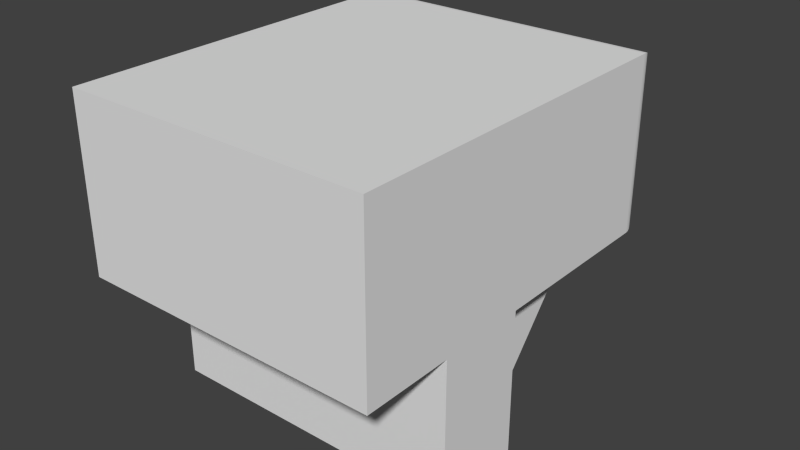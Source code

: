 # Source: CubeBrige.blend  (saved by Blender 2.76.0; exported with 4.5.12 LTS)
import bpy
from mathutils import Matrix  # noqa: F401  (used for matrix-valued properties, if any)

bpy.ops.wm.read_factory_settings(use_empty=True)
scene = bpy.context.scene
scene.name = 'Scene'

# ---- collections
col_collection_1 = bpy.data.collections.new('Collection 1'); scene.collection.children.link(col_collection_1)

# ---- world
world_world = bpy.data.worlds.new('World'); scene.world = world_world
world_world.color = (0.05088, 0.05088, 0.05088)
world_world.use_sun_shadow = False
world_world.sun_shadow_jitter_overblur = 0.0
world_world.cycles.sampling_method = 'MANUAL'
world_world.cycles.sample_map_resolution = 256

# ---- meshes
me_cube_002 = bpy.data.meshes.new('Cube.002')
me_cube_002.from_pydata([(-4.0, -5.0, -1.0), (-4.0, -5.0, 3.504), (-4.0, 5.0, -1.0), (-4.0, 5.0, 3.504), (4.0, -5.0, -1.0), (4.0, -5.0, 3.504), (4.0, 5.0, -1.0), (4.0, 5.0, 3.504), (7.344e-08, 5.0, 2.749), (-0.3124, 5.0, 2.719), (-0.6128, 5.0, 2.628), (-0.8896, 5.0, 2.48), (-1.132, 5.0, 2.28), (-1.331, 5.0, 2.038), (-1.479, 5.0, 1.761), (-1.571, 5.0, 1.461), (-1.601, 5.0, 1.148), (-1.571, 5.0, 0.8358), (-1.479, 5.0, 0.5354), (-1.331, 5.0, 0.2586), (-1.132, 5.0, 0.01592), (-0.8896, 5.0, -0.1832), (-0.6128, 5.0, -0.3312), (-0.3124, 5.0, -0.4223), (5.952e-07, 5.0, -0.4531), (0.3124, 5.0, -0.4223), (0.6128, 5.0, -0.3312), (0.8896, 5.0, -0.1832), (1.132, 5.0, 0.01592), (1.331, 5.0, 0.2586), (1.479, 5.0, 0.5354), (1.571, 5.0, 0.8358), (1.601, 5.0, 1.148), (1.571, 5.0, 1.461), (1.479, 5.0, 1.761), (1.331, 5.0, 2.038), (1.132, 5.0, 2.28), (0.8896, 5.0, 2.48), (0.6128, 5.0, 2.628), (0.3124, 5.0, 2.719), (-5.937e-09, 5.0, 2.098), (-0.1853, 5.0, 2.08), (-0.3635, 5.0, 2.026), (-0.5278, 5.0, 1.938), (-0.6718, 5.0, 1.82), (-0.7899, 5.0, 1.676), (-0.8777, 5.0, 1.512), (-0.9317, 5.0, 1.334), (-0.95, 5.0, 1.148), (-0.9317, 5.0, 0.9629), (-0.8777, 5.0, 0.7846), (-0.7899, 5.0, 0.6204), (-0.6718, 5.0, 0.4764), (-0.5278, 5.0, 0.3583), (-0.3635, 5.0, 0.2705), (-0.1853, 5.0, 0.2164), (3.036e-07, 5.0, 0.1982), (0.1853, 5.0, 0.2164), (0.3635, 5.0, 0.2705), (0.5278, 5.0, 0.3583), (0.6718, 5.0, 0.4764), (0.7899, 5.0, 0.6204), (0.8777, 5.0, 0.7846), (0.9317, 5.0, 0.9629), (0.95, 5.0, 1.148), (0.9317, 5.0, 1.334), (0.8777, 5.0, 1.512), (0.7899, 5.0, 1.676), (0.6718, 5.0, 1.82), (0.5278, 5.0, 1.938), (0.3635, 5.0, 2.026), (0.1853, 5.0, 2.08), (-5.937e-09, 6.477, 2.098), (-0.1853, 6.477, 2.08), (-0.3635, 6.477, 2.026), (-0.5278, 6.477, 1.938), (-0.6718, 6.477, 1.82), (-0.7899, 6.477, 1.676), (-0.8777, 6.477, 1.512), (-0.9317, 6.477, 1.334), (-0.95, 6.477, 1.148), (-0.9317, 6.477, 0.9629), (-0.8777, 6.477, 0.7846), (-0.7899, 6.477, 0.6204), (-0.6718, 6.477, 0.4764), (-0.5278, 6.477, 0.3583), (-0.3635, 6.477, 0.2705), (-0.1853, 6.477, 0.2164), (3.036e-07, 6.477, 0.1982), (0.1853, 6.477, 0.2164), (0.3635, 6.477, 0.2705), (0.5278, 6.477, 0.3583), (0.6718, 6.477, 0.4764), (0.7899, 6.477, 0.6204), (0.8777, 6.477, 0.7846), (0.9317, 6.477, 0.9629), (0.95, 6.477, 1.148), (0.9317, 6.477, 1.334), (0.8777, 6.477, 1.512), (0.7899, 6.477, 1.676), (0.6718, 6.477, 1.82), (0.5278, 6.477, 1.938), (0.3635, 6.477, 2.026), (0.1853, 6.477, 2.08), (-4.0, 3.771, 3.504), (-4.0, 3.771, -1.0), (4.0, 3.771, 3.504), (4.0, 3.771, -1.0), (-4.0, -5.0, -0.5905), (-4.0, -5.0, -0.181), (-4.0, -5.0, 0.2285), (-4.0, -5.0, 0.638), (-4.0, -5.0, 1.047), (-4.0, -5.0, 1.457), (-4.0, -5.0, 1.866), (-4.0, -5.0, 2.276), (-4.0, -5.0, 2.685), (-4.0, -5.0, 3.095), (-4.0, 2.973, -1.0), (-4.0, 2.176, -1.0), (-4.0, 1.379, -1.0), (-4.0, 0.5814, -1.0), (-4.0, -0.2159, -1.0), (-4.0, -2.608, -1.0), (-4.0, -3.405, -1.0), (-4.0, -4.203, -1.0), (4.0, 2.973, 3.504), (4.0, 2.176, 3.504), (4.0, 1.379, 3.504), (4.0, 0.5814, 3.504), (4.0, -0.2159, 3.504), (4.0, -2.608, 3.504), (4.0, -3.405, 3.504), (4.0, -4.203, 3.504), (4.0, -5.0, 3.095), (4.0, -5.0, 2.685), (4.0, -5.0, 2.276), (4.0, -5.0, 1.866), (4.0, -5.0, 1.457), (4.0, -5.0, 1.047), (4.0, -5.0, 0.638), (4.0, -5.0, 0.2285), (4.0, -5.0, -0.181), (4.0, -5.0, -0.5905), (3.273, -5.0, 3.504), (2.545, -5.0, 3.504), (1.818, -5.0, 3.504), (1.091, -5.0, 3.504), (0.7222, -5.0, 3.504), (-0.3636, -5.0, 3.504), (-1.091, -5.0, 3.504), (-1.818, -5.0, 3.504), (-2.545, -5.0, 3.504), (-3.273, -5.0, 3.504), (-3.273, -5.0, -1.0), (-2.545, -5.0, -1.0), (-1.818, -5.0, -1.0), (-1.091, -5.0, -1.0), (-0.3636, -5.0, -1.0), (0.7222, -5.0, -1.0), (1.091, -5.0, -1.0), (1.818, -5.0, -1.0), (2.545, -5.0, -1.0), (3.273, -5.0, -1.0), (-4.0, -4.203, 3.504), (-4.0, -3.405, 3.504), (-4.0, -2.608, 3.504), (-4.0, -0.2159, 3.504), (-4.0, 0.5814, 3.504), (-4.0, 1.379, 3.504), (-4.0, 2.176, 3.504), (-4.0, 2.973, 3.504), (4.0, -4.203, -1.0), (4.0, -3.405, -1.0), (4.0, -2.608, -1.0), (4.0, -0.2159, -1.0), (4.0, 0.5814, -1.0), (4.0, 1.379, -1.0), (4.0, 2.176, -1.0), (4.0, 2.973, -1.0), (-3.273, 3.771, 3.504), (-2.545, 3.771, 3.504), (-1.818, 3.771, 3.504), (-1.091, 3.771, 3.504), (-0.3636, 3.771, 3.504), (0.7222, 3.771, 3.504), (1.091, 3.771, 3.504), (1.818, 3.771, 3.504), (2.545, 3.771, 3.504), (3.273, 3.771, 3.504), (3.273, 3.771, -1.0), (2.545, 3.771, -1.0), (1.818, 3.771, -1.0), (1.091, 3.771, -1.0), (0.7222, 3.771, -1.0), (-0.3636, 3.771, -1.0), (-1.091, 3.771, -1.0), (-1.818, 3.771, -1.0), (-2.545, 3.771, -1.0), (-3.273, 3.771, -1.0), (4.0, 3.771, -0.5905), (4.0, 3.771, -0.181), (4.0, 3.771, 0.2285), (4.0, 3.771, 0.638), (4.0, 3.771, 1.047), (4.0, 3.771, 1.457), (4.0, 3.771, 1.866), (4.0, 3.771, 2.276), (4.0, 3.771, 2.685), (4.0, 3.771, 3.095), (-4.0, 3.771, -0.5905), (-4.0, 3.771, -0.181), (-4.0, 3.771, 0.2285), (-4.0, 3.771, 0.638), (-4.0, 3.771, 1.047), (-4.0, 3.771, 1.457), (-4.0, 3.771, 1.866), (-4.0, 3.771, 2.276), (-4.0, 3.771, 2.685), (-4.0, 3.771, 3.095), (-4.0, -4.203, 3.095), (-4.0, -3.405, 3.095), (-4.0, -2.608, 3.095), (-4.0, -0.2159, 3.095), (-4.0, 0.5814, 3.095), (-4.0, 1.379, 3.095), (-4.0, 2.176, 3.095), (-4.0, 2.973, 3.095), (-4.0, -4.203, 2.685), (-4.0, -3.405, 2.685), (-4.0, -2.608, 2.685), (-4.0, -0.2159, 2.685), (-4.0, 0.5814, 2.685), (-4.0, 1.379, 2.685), (-4.0, 2.176, 2.685), (-4.0, 2.973, 2.685), (-4.0, -4.203, 2.276), (-4.0, -3.405, 2.276), (-4.0, -2.608, 2.276), (-4.0, -0.2159, 2.276), (-4.0, 0.5814, 2.276), (-4.0, 1.379, 2.276), (-4.0, 2.176, 2.276), (-4.0, 2.973, 2.276), (-4.0, -4.203, 1.866), (-4.0, -3.405, 1.866), (-4.0, -2.608, 1.866), (-4.0, -0.2159, 1.866), (-4.0, 0.5814, 1.866), (-4.0, 1.379, 1.866), (-4.0, 2.176, 1.866), (-4.0, 2.973, 1.866), (-4.0, -4.203, 1.457), (-4.0, -3.405, 1.457), (-4.0, -2.608, 1.457), (-4.0, -0.2159, 1.457), (-4.0, 0.5814, 1.457), (-4.0, 1.379, 1.457), (-4.0, 2.176, 1.457), (-4.0, 2.973, 1.457), (-4.0, -4.203, 1.047), (-4.0, -3.405, 1.047), (-4.0, -2.608, 1.047), (-4.0, -0.2159, 1.047), (-4.0, 0.5814, 1.047), (-4.0, 1.379, 1.047), (-4.0, 2.176, 1.047), (-4.0, 2.973, 1.047), (-4.0, -4.203, 0.638), (-4.0, -3.405, 0.638), (-4.0, -2.608, 0.638), (-4.0, -0.2159, 0.638), (-4.0, 0.5814, 0.638), (-4.0, 1.379, 0.638), (-4.0, 2.176, 0.638), (-4.0, 2.973, 0.638), (-4.0, -4.203, 0.2285), (-4.0, -3.405, 0.2285), (-4.0, -2.608, 0.2285), (-4.0, -0.2159, 0.2285), (-4.0, 0.5814, 0.2285), (-4.0, 1.379, 0.2285), (-4.0, 2.176, 0.2285), (-4.0, 2.973, 0.2285), (-4.0, -4.203, -0.181), (-4.0, -3.405, -0.181), (-4.0, -2.608, -0.181), (-4.0, -0.2159, -0.181), (-4.0, 0.5814, -0.181), (-4.0, 1.379, -0.181), (-4.0, 2.176, -0.181), (-4.0, 2.973, -0.181), (-4.0, -4.203, -0.5905), (-4.0, -3.405, -0.5905), (-4.0, -2.608, -0.5905), (-4.0, -0.2159, -0.5905), (-4.0, 0.5814, -0.5905), (-4.0, 1.379, -0.5905), (-4.0, 2.176, -0.5905), (-4.0, 2.973, -0.5905), (-3.273, -4.203, -1.0), (-3.273, -3.405, -1.0), (-3.273, -2.608, -1.0), (1.818, -2.608, -2.351), (-3.273, -0.2159, -1.0), (-3.273, 0.5814, -1.0), (-3.273, 1.379, -1.0), (-3.273, 2.176, -1.0), (-3.273, 2.973, -1.0), (-2.545, -4.203, -1.0), (-2.545, -3.405, -1.0), (-2.545, -2.608, -1.0), (-3.273, -0.2159, -2.351), (-2.545, 2.973, -1.0), (-1.818, -4.203, -1.0), (-1.818, -3.405, -1.0), (-1.818, -2.608, -1.0), (-3.273, -0.2159, -1.886), (-1.091, -2.608, -1.886), (-1.818, -0.2159, -1.0), (-1.818, 0.5814, -1.0), (-1.818, 1.379, -1.0), (-1.818, 2.176, -1.0), (-1.818, 2.973, -1.0), (-1.091, -4.203, -1.0), (-1.091, -3.405, -1.0), (-1.091, -2.608, -1.0), (-1.091, -2.608, -2.351), (-1.091, -0.2159, -1.0), (-1.091, 0.5814, -1.0), (-1.091, 1.379, -1.0), (-1.091, 2.176, -1.0), (-1.091, 2.973, -1.0), (-0.3636, -4.203, -1.0), (-0.3636, -3.405, -1.0), (-0.3636, -2.608, -1.0), (1.818, -0.2159, -2.351), (-0.3636, -0.2159, -1.0), (-0.3636, 0.5814, -1.0), (-0.3636, 1.379, -1.0), (-0.3636, 2.176, -1.0), (-0.3636, 2.973, -1.0), (0.7222, -4.203, -1.0), (0.7222, -3.405, -1.0), (0.7222, -2.608, -1.0), (1.818, -0.2159, -1.886), (0.7222, -0.2159, -1.0), (0.7222, 0.5814, -1.0), (0.7222, 1.379, -1.0), (0.7222, 2.176, -1.0), (0.7222, 2.973, -1.0), (1.091, -4.203, -1.0), (1.091, -3.405, -1.0), (1.091, -2.608, -1.0), (-1.091, -0.2159, -2.351), (-1.091, -0.2159, -1.886), (1.091, -0.2159, -1.0), (1.091, 0.5814, -1.0), (1.091, 1.379, -1.0), (1.091, 2.176, -1.0), (1.091, 2.973, -1.0), (1.818, -4.203, -1.0), (1.818, -3.405, -1.0), (1.818, -2.608, -1.0), (-4.0, -0.2159, -2.351), (1.818, -0.2159, -1.0), (1.818, 0.5814, -1.0), (1.818, 1.379, -1.0), (1.818, 2.176, -1.0), (1.818, 2.973, -1.0), (2.545, -4.203, -1.0), (2.545, -3.405, -1.0), (2.545, -2.608, -1.0), (-4.0, -0.2159, -1.886), (2.545, 2.973, -1.0), (3.273, -4.203, -1.0), (3.273, -3.405, -1.0), (3.273, -2.608, -1.0), (3.273, -0.2159, -1.0), (3.273, 0.5814, -1.0), (3.273, 1.379, -1.0), (3.273, 2.176, -1.0), (3.273, 2.973, -1.0), (3.273, -4.203, 3.504), (3.273, -3.405, 3.504), (3.273, -2.608, 3.504), (3.273, -0.2159, 3.504), (3.273, 0.5814, 3.504), (3.273, 1.379, 3.504), (3.273, 2.176, 3.504), (3.273, 2.973, 3.504), (2.545, -4.203, 3.504), (2.545, -3.405, 3.504), (2.545, -2.608, 3.504), (2.545, -0.2159, 3.504), (2.545, 0.5814, 3.504), (2.545, 1.379, 3.504), (2.545, 2.176, 3.504), (2.545, 2.973, 3.504), (1.818, -4.203, 3.504), (1.818, -3.405, 3.504), (1.818, -2.608, 3.504), (1.818, -0.2159, 3.504), (1.818, 0.5814, 3.504), (1.818, 1.379, 3.504), (1.818, 2.176, 3.504), (1.818, 2.973, 3.504), (1.091, -4.203, 3.504), (1.091, -3.405, 3.504), (1.091, -2.608, 3.504), (1.091, -0.2159, 3.504), (1.091, 0.5814, 3.504), (1.091, 1.379, 3.504), (1.091, 2.176, 3.504), (1.091, 2.973, 3.504), (0.7222, -4.203, 3.504), (0.7222, -3.405, 3.504), (0.7222, -2.608, 3.504), (0.7222, -0.2159, 3.504), (0.7222, 0.5814, 3.504), (0.7222, 1.379, 3.504), (0.7222, 2.176, 3.504), (0.7222, 2.973, 3.504), (-0.3636, -4.203, 3.504), (-0.3636, -3.405, 3.504), (-0.3636, -2.608, 3.504), (-0.3636, -0.2159, 3.504), (-0.3636, 0.5814, 3.504), (-0.3636, 1.379, 3.504), (-0.3636, 2.176, 3.504), (-0.3636, 2.973, 3.504), (-1.091, -4.203, 3.504), (-1.091, -3.405, 3.504), (-1.091, -2.608, 3.504), (-1.091, -0.2159, 3.504), (-1.091, 0.5814, 3.504), (-1.091, 1.379, 3.504), (-1.091, 2.176, 3.504), (-1.091, 2.973, 3.504), (-1.818, -4.203, 3.504), (-1.818, -3.405, 3.504), (-1.818, -2.608, 3.504), (-1.818, -0.2159, 3.504), (-1.818, 0.5814, 3.504), (-1.818, 1.379, 3.504), (-1.818, 2.176, 3.504), (-1.818, 2.973, 3.504), (-2.545, -4.203, 3.504), (-2.545, -3.405, 3.504), (-2.545, -2.608, 3.504), (-2.545, -0.2159, 3.504), (-2.545, 0.5814, 3.504), (-2.545, 1.379, 3.504), (-2.545, 2.176, 3.504), (-2.545, 2.973, 3.504), (-3.273, -4.203, 3.504), (-3.273, -3.405, 3.504), (-3.273, -2.608, 3.504), (-3.273, -0.2159, 3.504), (-3.273, 0.5814, 3.504), (-3.273, 1.379, 3.504), (-3.273, 2.176, 3.504), (-3.273, 2.973, 3.504), (3.273, -5.0, 3.095), (2.545, -5.0, 3.095), (1.818, -5.0, 3.095), (1.091, -5.0, 3.095), (0.7222, -5.0, 3.095), (-0.3636, -5.0, 3.095), (-1.091, -5.0, 3.095), (-1.818, -5.0, 3.095), (-2.545, -5.0, 3.095), (-3.273, -5.0, 3.095), (3.273, -5.0, 2.685), (2.545, -5.0, 2.685), (1.818, -5.0, 2.685), (1.091, -5.0, 2.685), (0.7222, -5.0, 2.685), (-0.3636, -5.0, 2.685), (-1.091, -5.0, 2.685), (-1.818, -5.0, 2.685), (-2.545, -5.0, 2.685), (-3.273, -5.0, 2.685), (3.273, -5.0, 2.276), (2.545, -5.0, 2.276), (1.818, -5.0, 2.276), (1.091, -5.0, 2.276), (0.7222, -5.0, 2.276), (-0.3636, -5.0, 2.276), (-1.091, -5.0, 2.276), (-1.818, -5.0, 2.276), (-2.545, -5.0, 2.276), (-3.273, -5.0, 2.276), (3.273, -5.0, 1.866), (2.545, -5.0, 1.866), (1.818, -5.0, 1.866), (1.091, -5.0, 1.866), (0.7222, -5.0, 1.866), (-0.3636, -5.0, 1.866), (-1.091, -5.0, 1.866), (-1.818, -5.0, 1.866), (-2.545, -5.0, 1.866), (-3.273, -5.0, 1.866), (3.273, -5.0, 1.457), (2.545, -5.0, 1.457), (1.818, -5.0, 1.457), (1.091, -5.0, 1.457), (0.7222, -5.0, 1.457), (-0.3636, -5.0, 1.457), (-1.091, -5.0, 1.457), (-1.818, -5.0, 1.457), (-2.545, -5.0, 1.457), (-3.273, -5.0, 1.457), (3.273, -5.0, 1.047), (2.545, -5.0, 1.047), (1.818, -5.0, 1.047), (1.091, -5.0, 1.047), (0.7222, -5.0, 1.047), (-0.3636, -5.0, 1.047), (-1.091, -5.0, 1.047), (-1.818, -5.0, 1.047), (-2.545, -5.0, 1.047), (-3.273, -5.0, 1.047), (3.273, -5.0, 0.638), (2.545, -5.0, 0.638), (1.818, -5.0, 0.638), (1.091, -5.0, 0.638), (0.7222, -5.0, 0.638), (-0.3636, -5.0, 0.638), (-1.091, -5.0, 0.638), (-1.818, -5.0, 0.638), (-2.545, -5.0, 0.638), (-3.273, -5.0, 0.638), (3.273, -5.0, 0.2285), (2.545, -5.0, 0.2285), (1.818, -5.0, 0.2285), (1.091, -5.0, 0.2285), (0.7222, -5.0, 0.2285), (-0.3636, -5.0, 0.2285), (-1.091, -5.0, 0.2285), (-1.818, -5.0, 0.2285), (-2.545, -5.0, 0.2285), (-3.273, -5.0, 0.2285), (3.273, -5.0, -0.181), (2.545, -5.0, -0.181), (1.818, -5.0, -0.181), (1.091, -5.0, -0.181), (0.7222, -5.0, -0.181), (-0.3636, -5.0, -0.181), (-1.091, -5.0, -0.181), (-1.818, -5.0, -0.181), (-2.545, -5.0, -0.181), (-3.273, -5.0, -0.181), (3.273, -5.0, -0.5905), (2.545, -5.0, -0.5905), (1.818, -5.0, -0.5905), (1.091, -5.0, -0.5905), (0.7222, -5.0, -0.5905), (-0.3636, -5.0, -0.5905), (-1.091, -5.0, -0.5905), (-1.818, -5.0, -0.5905), (-2.545, -5.0, -0.5905), (-3.273, -5.0, -0.5905), (4.0, 2.973, 3.095), (4.0, 2.176, 3.095), (4.0, 1.379, 3.095), (4.0, 0.5814, 3.095), (4.0, -0.2159, 3.095), (4.0, -2.608, 3.095), (4.0, -3.405, 3.095), (4.0, -4.203, 3.095), (4.0, 2.973, 2.685), (4.0, 2.176, 2.685), (4.0, 1.379, 2.685), (4.0, 0.5814, 2.685), (4.0, -0.2159, 2.685), (4.0, -2.608, 2.685), (4.0, -3.405, 2.685), (4.0, -4.203, 2.685), (4.0, 2.973, 2.276), (4.0, 2.176, 2.276), (4.0, 1.379, 2.276), (4.0, 0.5814, 2.276), (4.0, -0.2159, 2.276), (4.0, -2.608, 2.276), (4.0, -3.405, 2.276), (4.0, -4.203, 2.276), (4.0, 2.973, 1.866), (4.0, 2.176, 1.866), (4.0, 1.379, 1.866), (4.0, 0.5814, 1.866), (4.0, -0.2159, 1.866), (4.0, -2.608, 1.866), (4.0, -3.405, 1.866), (4.0, -4.203, 1.866), (4.0, 2.973, 1.457), (4.0, 2.176, 1.457), (4.0, 1.379, 1.457), (4.0, 0.5814, 1.457), (4.0, -0.2159, 1.457), (4.0, -2.608, 1.457), (4.0, -3.405, 1.457), (4.0, -4.203, 1.457), (4.0, 2.973, 1.047), (4.0, 2.176, 1.047), (4.0, 1.379, 1.047), (4.0, 0.5814, 1.047), (4.0, -0.2159, 1.047), (4.0, -2.608, 1.047), (4.0, -3.405, 1.047), (4.0, -4.203, 1.047), (4.0, 2.973, 0.638), (4.0, 2.176, 0.638), (4.0, 1.379, 0.638), (4.0, 0.5814, 0.638), (4.0, -0.2159, 0.638), (4.0, -2.608, 0.638), (4.0, -3.405, 0.638), (4.0, -4.203, 0.638), (4.0, 2.973, 0.2285), (4.0, 2.176, 0.2285), (4.0, 1.379, 0.2285), (4.0, 0.5814, 0.2285), (4.0, -0.2159, 0.2285), (4.0, -2.608, 0.2285), (4.0, -3.405, 0.2285), (4.0, -4.203, 0.2285), (4.0, 2.973, -0.181), (4.0, 2.176, -0.181), (4.0, 1.379, -0.181), (4.0, 0.5814, -0.181), (4.0, -0.2159, -0.181), (4.0, -2.608, -0.181), (4.0, -3.405, -0.181), (4.0, -4.203, -0.181), (4.0, 2.973, -0.5905), (4.0, 2.176, -0.5905), (4.0, 1.379, -0.5905), (4.0, 0.5814, -0.5905), (4.0, -0.2159, -0.5905), (4.0, -2.608, -0.5905), (4.0, -3.405, -0.5905), (4.0, -4.203, -0.5905), (-4.0, -0.2159, -4.779), (-4.0, -2.608, -4.779), (4.0, -2.608, -4.779), (4.0, -0.2159, -4.779), (-3.273, -2.608, -4.779), (-3.273, -0.2159, -4.779), (-2.545, -2.608, -4.779), (-2.545, -0.2159, -4.779), (-1.818, -2.608, -4.779), (-1.818, -0.2159, -4.779), (-1.091, -2.608, -4.779), (-1.091, -0.2159, -4.779), (-0.3636, -2.608, -4.779), (-0.3636, -0.2159, -4.779), (0.7222, -2.608, -4.779), (0.7222, -0.2159, -4.779), (1.091, -2.608, -4.779), (1.091, -0.2159, -4.779), (1.818, -2.608, -4.779), (1.818, -0.2159, -4.779), (2.545, -2.608, -4.779), (2.545, -0.2159, -4.779), (3.273, -2.608, -4.779), (3.273, -0.2159, -4.779), (1.818, -2.608, -1.886), (-0.3636, -0.2159, -1.886), (-0.3636, -0.2159, -2.351), (-3.273, -2.608, -2.351), (-3.273, -2.608, -1.886), (-0.3636, -2.608, -2.351), (-0.3636, -2.608, -1.886), (-1.818, -0.2159, -2.351), (-1.818, -0.2159, -1.886), (2.545, -2.608, -2.351), (2.545, -2.608, -1.886), (3.273, -2.608, -1.886), (3.273, -2.608, -2.351), (4.0, -2.608, -2.351), (4.0, -2.608, -1.886), (1.091, -0.2159, -2.351), (1.091, -0.2159, -1.886), (0.7222, -0.2159, -1.886), (0.7222, -0.2159, -2.351), (4.0, -0.2159, -2.351), (4.0, -0.2159, -1.886), (3.273, -0.2159, -1.886), (3.273, -0.2159, -2.351), (-4.0, -2.608, -1.886), (-4.0, -2.608, -2.351), (-2.545, -2.608, -2.351), (-2.545, -2.608, -1.886), (-1.818, -2.608, -1.886), (-1.818, -2.608, -2.351), (0.7222, -2.608, -2.351), (0.7222, -2.608, -1.886), (1.091, -2.608, -1.886), (1.091, -2.608, -2.351), (-0.3636, -0.6622, -1.0), (-0.3636, -0.6622, -1.886), (-0.3636, -2.162, -1.886), (-0.3636, -2.162, -1.0), (0.7222, -2.162, -1.0), (0.7222, -0.6622, -1.0), (0.7222, -2.162, -1.886), (0.7222, -0.6622, -1.886), (-4.0, -1.412, -1.0), (4.0, -1.412, 3.504), (-4.0, -1.412, 3.504), (4.0, -1.412, -1.0), (-4.0, -1.412, 3.095), (-4.0, -1.412, 2.685), (-4.0, -1.412, 2.276), (-4.0, -1.412, 1.866), (-4.0, -1.412, 1.457), (-4.0, -1.412, 1.047), (-4.0, -1.412, 0.638), (-4.0, -1.412, 0.2285), (-4.0, -1.412, -0.181), (-4.0, -1.412, -0.5905), (3.273, -1.412, 3.504), (2.545, -1.412, 3.504), (1.818, -1.412, 3.504), (1.091, -1.412, 3.504), (0.7222, -1.412, 3.504), (-0.3636, -1.412, 3.504), (-1.091, -1.412, 3.504), (-1.818, -1.412, 3.504), (-2.545, -1.412, 3.504), (-3.273, -1.412, 3.504), (4.0, -1.412, 3.095), (4.0, -1.412, 2.685), (4.0, -1.412, 2.276), (4.0, -1.412, 1.866), (4.0, -1.412, 1.457), (4.0, -1.412, 1.047), (4.0, -1.412, 0.638), (4.0, -1.412, 0.2285), (4.0, -1.412, -0.181), (4.0, -1.412, -0.5905), (-4.0, -1.412, -4.779), (4.0, -1.412, -4.779), (-3.273, -1.412, -4.779), (-2.545, -1.412, -4.779), (-1.818, -1.412, -4.779), (-1.091, -1.412, -4.779), (-0.3636, -1.412, -4.779), (0.7222, -1.412, -4.779), (1.091, -1.412, -4.779), (1.818, -1.412, -4.779), (2.545, -1.412, -4.779), (3.273, -1.412, -4.779), (4.0, -1.412, -1.886), (4.0, -1.412, -2.351), (-4.0, -1.412, -1.886), (-4.0, -1.412, -2.351), (-2.545, 1.379, -2.89), (-1.818, 1.379, -2.89), (-4.0, -0.8139, -0.181), (2.545, 1.379, -2.89), (-3.273, 1.379, -2.89), (-4.0, -0.8139, 0.2285), (1.818, 1.379, -2.89), (3.273, 1.379, -2.89)], [], [(104, 219, 218, 217, 216, 215, 214, 213, 212, 211, 210, 105, 2, 3), (642, 172, 4, 143), (562, 154, 0, 108), (105, 199, 198, 197, 196, 195, 194, 193, 192, 191, 190, 107, 6, 2), (106, 189, 188, 187, 186, 185, 184, 183, 182, 181, 180, 104, 3, 7), (9, 3, 10), (27, 59, 58, 26), (14, 46, 45, 13), (28, 60, 59, 27), (15, 47, 46, 14), (29, 61, 60, 28), (16, 48, 47, 15), (30, 62, 61, 29), (17, 49, 48, 16), (31, 63, 62, 30), (18, 50, 49, 17), (32, 64, 63, 31), (19, 51, 50, 18), (33, 65, 64, 32), (20, 52, 51, 19), (34, 66, 65, 33), (21, 53, 52, 20), (35, 67, 66, 34), (22, 54, 53, 21), (9, 41, 40, 8), (36, 68, 67, 35), (23, 55, 54, 22), (10, 42, 41, 9), (37, 69, 68, 36), (24, 56, 55, 23), (11, 43, 42, 10), (38, 70, 69, 37), (25, 57, 56, 24), (12, 44, 43, 11), (39, 71, 70, 38), (26, 58, 57, 25), (13, 45, 44, 12), (8, 40, 71, 39), (10, 3, 11), (11, 3, 12), (12, 3, 13), (13, 3, 14), (14, 3, 15), (15, 3, 16), (16, 3, 2), (17, 2, 18), (18, 2, 19), (19, 2, 20), (20, 2, 21), (21, 2, 22), (22, 2, 23), (23, 2, 24), (24, 2, 6), (25, 6, 26), (26, 6, 27), (27, 6, 28), (28, 6, 29), (29, 6, 30), (30, 6, 31), (31, 6, 32), (32, 6, 7), (33, 7, 34), (34, 7, 35), (35, 7, 36), (36, 7, 37), (37, 7, 38), (38, 7, 39), (39, 7, 8), (8, 7, 3), (17, 16, 2), (25, 24, 6), (33, 32, 7), (9, 8, 3), (56, 57, 89, 88), (43, 44, 76, 75), (70, 71, 103, 102), (57, 58, 90, 89), (44, 45, 77, 76), (71, 40, 72, 103), (58, 59, 91, 90), (45, 46, 78, 77), (59, 60, 92, 91), (46, 47, 79, 78), (60, 61, 93, 92), (47, 48, 80, 79), (61, 62, 94, 93), (48, 49, 81, 80), (62, 63, 95, 94), (49, 50, 82, 81), (63, 64, 96, 95), (50, 51, 83, 82), (64, 65, 97, 96), (51, 52, 84, 83), (65, 66, 98, 97), (52, 53, 85, 84), (66, 67, 99, 98), (53, 54, 86, 85), (40, 41, 73, 72), (67, 68, 100, 99), (54, 55, 87, 86), (41, 42, 74, 73), (68, 69, 101, 100), (55, 56, 88, 87), (42, 43, 75, 74), (69, 70, 102, 101), (462, 171, 104, 180), (382, 179, 107, 190), (7, 6, 107, 200, 201, 202, 203, 204, 205, 206, 207, 208, 209, 106), (299, 118, 105, 210), (171, 227, 219, 104), (227, 235, 218, 219), (235, 243, 217, 218), (243, 251, 216, 217), (251, 259, 215, 216), (259, 267, 214, 215), (267, 275, 213, 214), (275, 283, 212, 213), (283, 291, 211, 212), (291, 299, 210, 211), (1, 117, 220, 164), (164, 220, 221, 165), (165, 221, 222, 166), (710, 712, 223, 167), (167, 223, 224, 168), (168, 224, 225, 169), (169, 225, 226, 170), (170, 226, 227, 171), (117, 116, 228, 220), (220, 228, 229, 221), (221, 229, 230, 222), (712, 713, 231, 223), (223, 231, 232, 224), (224, 232, 233, 225), (225, 233, 234, 226), (226, 234, 235, 227), (116, 115, 236, 228), (228, 236, 237, 229), (229, 237, 238, 230), (713, 714, 239, 231), (231, 239, 240, 232), (232, 240, 241, 233), (233, 241, 242, 234), (234, 242, 243, 235), (115, 114, 244, 236), (236, 244, 245, 237), (237, 245, 246, 238), (714, 715, 247, 239), (239, 247, 248, 240), (240, 248, 249, 241), (241, 249, 250, 242), (242, 250, 251, 243), (114, 113, 252, 244), (244, 252, 253, 245), (245, 253, 254, 246), (715, 716, 255, 247), (247, 255, 256, 248), (248, 256, 257, 249), (249, 257, 258, 250), (250, 258, 259, 251), (113, 112, 260, 252), (252, 260, 261, 253), (253, 261, 262, 254), (716, 717, 263, 255), (255, 263, 264, 256), (256, 264, 265, 257), (257, 265, 266, 258), (258, 266, 267, 259), (112, 111, 268, 260), (260, 268, 269, 261), (261, 269, 270, 262), (717, 718, 271, 263), (263, 271, 272, 264), (264, 272, 273, 265), (265, 273, 274, 266), (266, 274, 275, 267), (111, 110, 276, 268), (268, 276, 277, 269), (269, 277, 278, 270), (718, 719, 763, 279, 271), (271, 279, 280, 272), (272, 280, 281, 273), (273, 281, 282, 274), (274, 282, 283, 275), (110, 109, 284, 276), (276, 284, 285, 277), (277, 285, 286, 278), (763, 760, 287, 279), (279, 287, 288, 280), (280, 288, 289, 281), (281, 289, 290, 282), (282, 290, 291, 283), (109, 108, 292, 284), (284, 292, 293, 285), (285, 293, 294, 286), (720, 721, 295, 287, 760), (287, 295, 296, 288), (288, 296, 297, 289), (289, 297, 298, 290), (290, 298, 299, 291), (108, 0, 125, 292), (292, 125, 124, 293), (293, 124, 123, 294), (721, 708, 122, 295), (295, 122, 121, 296), (296, 121, 120, 297), (297, 120, 119, 298), (298, 119, 118, 299), (118, 308, 199, 105), (308, 313, 198, 199), (313, 323, 197, 198), (323, 332, 196, 197), (332, 341, 195, 196), (341, 350, 194, 195), (350, 360, 193, 194), (360, 369, 192, 193), (369, 374, 191, 192), (374, 382, 190, 191), (0, 154, 300, 125), (125, 300, 301, 124), (124, 301, 302, 123), (693, 694, 695, 692), (311, 316, 694, 693), (122, 304, 305, 121), (121, 305, 306, 120), (120, 306, 307, 119), (119, 307, 308, 118), (154, 155, 309, 300), (300, 309, 310, 301), (301, 310, 311, 302), (697, 698, 699, 696), (344, 353, 698, 697), (155, 156, 314, 309), (309, 314, 315, 310), (310, 315, 316, 311), (354, 674, 652, 654), (679, 680, 645, 665), (156, 157, 324, 314), (314, 324, 325, 315), (315, 325, 326, 316), (336, 682, 660, 662), (695, 327, 653, 651), (319, 328, 329, 320), (320, 329, 330, 321), (321, 330, 331, 322), (322, 331, 332, 323), (157, 158, 333, 324), (324, 333, 334, 325), (325, 334, 335, 326), (312, 364, 643, 648), (699, 303, 661, 659), (669, 354, 654, 656), (328, 337, 338, 329), (329, 338, 339, 330), (330, 339, 340, 331), (331, 340, 341, 332), (158, 159, 342, 333), (333, 342, 343, 334), (334, 343, 344, 335), (691, 670, 647, 644), (327, 672, 655, 653), (337, 346, 347, 338), (338, 347, 348, 339), (339, 348, 349, 340), (340, 349, 350, 341), (159, 160, 351, 342), (342, 351, 352, 343), (343, 352, 353, 344), (319, 320, 321, 322, 323, 759, 652, 674, 675), (303, 676, 663, 661), (685, 669, 656, 658), (346, 356, 357, 347), (347, 357, 358, 348), (348, 358, 359, 349), (349, 359, 360, 350), (160, 161, 361, 351), (351, 361, 362, 352), (352, 362, 363, 353), (711, 175, 687, 754), (356, 365, 366, 357), (357, 366, 367, 358), (358, 367, 368, 359), (359, 368, 369, 360), (161, 162, 370, 361), (361, 370, 371, 362), (362, 371, 372, 363), (670, 692, 649, 647), (672, 696, 657, 655), (304, 317, 312, 648, 762, 308, 307, 306, 305), (162, 163, 375, 370), (370, 375, 376, 371), (371, 376, 377, 372), (676, 679, 665, 663), (757, 742, 643, 364), (682, 685, 658, 660), (163, 4, 172, 375), (375, 172, 173, 376), (376, 173, 174, 377), (686, 689, 666, 646), (756, 757, 364, 373), (692, 695, 651, 649), (378, 175, 176, 379), (379, 176, 177, 380), (380, 177, 178, 381), (381, 178, 179, 382), (126, 390, 189, 106), (390, 398, 188, 189), (398, 406, 187, 188), (406, 414, 186, 187), (414, 422, 185, 186), (422, 430, 184, 185), (430, 438, 183, 184), (438, 446, 182, 183), (446, 454, 181, 182), (454, 462, 180, 181), (5, 144, 383, 133), (133, 383, 384, 132), (132, 384, 385, 131), (709, 722, 386, 130), (130, 386, 387, 129), (129, 387, 388, 128), (128, 388, 389, 127), (127, 389, 390, 126), (144, 145, 391, 383), (383, 391, 392, 384), (384, 392, 393, 385), (722, 723, 394, 386), (386, 394, 395, 387), (387, 395, 396, 388), (388, 396, 397, 389), (389, 397, 398, 390), (145, 146, 399, 391), (391, 399, 400, 392), (392, 400, 401, 393), (723, 724, 402, 394), (394, 402, 403, 395), (395, 403, 404, 396), (396, 404, 405, 397), (397, 405, 406, 398), (146, 147, 407, 399), (399, 407, 408, 400), (400, 408, 409, 401), (724, 725, 410, 402), (402, 410, 411, 403), (403, 411, 412, 404), (404, 412, 413, 405), (405, 413, 414, 406), (147, 148, 415, 407), (407, 415, 416, 408), (408, 416, 417, 409), (725, 726, 418, 410), (410, 418, 419, 411), (411, 419, 420, 412), (412, 420, 421, 413), (413, 421, 422, 414), (148, 149, 423, 415), (415, 423, 424, 416), (416, 424, 425, 417), (726, 727, 426, 418), (418, 426, 427, 419), (419, 427, 428, 420), (420, 428, 429, 421), (421, 429, 430, 422), (149, 150, 431, 423), (423, 431, 432, 424), (424, 432, 433, 425), (727, 728, 434, 426), (426, 434, 435, 427), (427, 435, 436, 428), (428, 436, 437, 429), (429, 437, 438, 430), (150, 151, 439, 431), (431, 439, 440, 432), (432, 440, 441, 433), (728, 729, 442, 434), (434, 442, 443, 435), (435, 443, 444, 436), (436, 444, 445, 437), (437, 445, 446, 438), (151, 152, 447, 439), (439, 447, 448, 440), (440, 448, 449, 441), (729, 730, 450, 442), (442, 450, 451, 443), (443, 451, 452, 444), (444, 452, 453, 445), (445, 453, 454, 446), (152, 153, 455, 447), (447, 455, 456, 448), (448, 456, 457, 449), (730, 731, 458, 450), (450, 458, 459, 451), (451, 459, 460, 452), (452, 460, 461, 453), (453, 461, 462, 454), (153, 1, 164, 455), (455, 164, 165, 456), (456, 165, 166, 457), (731, 710, 167, 458), (458, 167, 168, 459), (459, 168, 169, 460), (460, 169, 170, 461), (461, 170, 171, 462), (153, 472, 117, 1), (472, 482, 116, 117), (482, 492, 115, 116), (492, 502, 114, 115), (502, 512, 113, 114), (512, 522, 112, 113), (522, 532, 111, 112), (532, 542, 110, 111), (542, 552, 109, 110), (552, 562, 108, 109), (5, 134, 463, 144), (144, 463, 464, 145), (145, 464, 465, 146), (146, 465, 466, 147), (147, 466, 467, 148), (148, 467, 468, 149), (149, 468, 469, 150), (150, 469, 470, 151), (151, 470, 471, 152), (152, 471, 472, 153), (134, 135, 473, 463), (463, 473, 474, 464), (464, 474, 475, 465), (465, 475, 476, 466), (466, 476, 477, 467), (467, 477, 478, 468), (468, 478, 479, 469), (469, 479, 480, 470), (470, 480, 481, 471), (471, 481, 482, 472), (135, 136, 483, 473), (473, 483, 484, 474), (474, 484, 485, 475), (475, 485, 486, 476), (476, 486, 487, 477), (477, 487, 488, 478), (478, 488, 489, 479), (479, 489, 490, 480), (480, 490, 491, 481), (481, 491, 492, 482), (136, 137, 493, 483), (483, 493, 494, 484), (484, 494, 495, 485), (485, 495, 496, 486), (486, 496, 497, 487), (487, 497, 498, 488), (488, 498, 499, 489), (489, 499, 500, 490), (490, 500, 501, 491), (491, 501, 502, 492), (137, 138, 503, 493), (493, 503, 504, 494), (494, 504, 505, 495), (495, 505, 506, 496), (496, 506, 507, 497), (497, 507, 508, 498), (498, 508, 509, 499), (499, 509, 510, 500), (500, 510, 511, 501), (501, 511, 512, 502), (138, 139, 513, 503), (503, 513, 514, 504), (504, 514, 515, 505), (505, 515, 516, 506), (506, 516, 517, 507), (507, 517, 518, 508), (508, 518, 519, 509), (509, 519, 520, 510), (510, 520, 521, 511), (511, 521, 522, 512), (139, 140, 523, 513), (513, 523, 524, 514), (514, 524, 525, 515), (515, 525, 526, 516), (516, 526, 527, 517), (517, 527, 528, 518), (518, 528, 529, 519), (519, 529, 530, 520), (520, 530, 531, 521), (521, 531, 532, 522), (140, 141, 533, 523), (523, 533, 534, 524), (524, 534, 535, 525), (525, 535, 536, 526), (526, 536, 537, 527), (527, 537, 538, 528), (528, 538, 539, 529), (529, 539, 540, 530), (530, 540, 541, 531), (531, 541, 542, 532), (141, 142, 543, 533), (533, 543, 544, 534), (534, 544, 545, 535), (535, 545, 546, 536), (536, 546, 547, 537), (537, 547, 548, 538), (538, 548, 549, 539), (539, 549, 550, 540), (540, 550, 551, 541), (541, 551, 552, 542), (142, 143, 553, 543), (543, 553, 554, 544), (544, 554, 555, 545), (545, 555, 556, 546), (546, 556, 557, 547), (547, 557, 558, 548), (548, 558, 559, 549), (549, 559, 560, 550), (550, 560, 561, 551), (551, 561, 562, 552), (143, 4, 163, 553), (553, 163, 162, 554), (554, 162, 161, 555), (555, 161, 160, 556), (556, 160, 159, 557), (557, 159, 158, 558), (558, 158, 157, 559), (559, 157, 156, 560), (560, 156, 155, 561), (561, 155, 154, 562), (133, 570, 134, 5), (570, 578, 135, 134), (578, 586, 136, 135), (586, 594, 137, 136), (594, 602, 138, 137), (602, 610, 139, 138), (610, 618, 140, 139), (618, 626, 141, 140), (626, 634, 142, 141), (634, 642, 143, 142), (106, 209, 563, 126), (126, 563, 564, 127), (127, 564, 565, 128), (128, 565, 566, 129), (129, 566, 567, 130), (709, 732, 568, 131), (131, 568, 569, 132), (132, 569, 570, 133), (209, 208, 571, 563), (563, 571, 572, 564), (564, 572, 573, 565), (565, 573, 574, 566), (566, 574, 575, 567), (732, 733, 576, 568), (568, 576, 577, 569), (569, 577, 578, 570), (208, 207, 579, 571), (571, 579, 580, 572), (572, 580, 581, 573), (573, 581, 582, 574), (574, 582, 583, 575), (733, 734, 584, 576), (576, 584, 585, 577), (577, 585, 586, 578), (207, 206, 587, 579), (579, 587, 588, 580), (580, 588, 589, 581), (581, 589, 590, 582), (582, 590, 591, 583), (734, 735, 592, 584), (584, 592, 593, 585), (585, 593, 594, 586), (206, 205, 595, 587), (587, 595, 596, 588), (588, 596, 597, 589), (589, 597, 598, 590), (590, 598, 599, 591), (735, 736, 600, 592), (592, 600, 601, 593), (593, 601, 602, 594), (205, 204, 603, 595), (595, 603, 604, 596), (596, 604, 605, 597), (597, 605, 606, 598), (598, 606, 607, 599), (736, 737, 608, 600), (600, 608, 609, 601), (601, 609, 610, 602), (204, 203, 611, 603), (603, 611, 612, 604), (604, 612, 613, 605), (605, 613, 614, 606), (606, 614, 615, 607), (737, 738, 616, 608), (608, 616, 617, 609), (609, 617, 618, 610), (203, 202, 619, 611), (611, 619, 620, 612), (612, 620, 621, 613), (613, 621, 622, 614), (614, 622, 623, 615), (738, 739, 624, 616), (616, 624, 625, 617), (617, 625, 626, 618), (202, 201, 627, 619), (619, 627, 628, 620), (620, 628, 629, 621), (621, 629, 630, 622), (622, 630, 631, 623), (739, 740, 632, 624), (624, 632, 633, 625), (625, 633, 634, 626), (201, 200, 635, 627), (627, 635, 636, 628), (628, 636, 637, 629), (629, 637, 638, 630), (630, 638, 639, 631), (740, 741, 640, 632), (632, 640, 641, 633), (633, 641, 642, 634), (200, 107, 179, 635), (635, 179, 178, 636), (636, 178, 177, 637), (637, 177, 176, 638), (638, 176, 175, 639), (741, 711, 174, 640), (640, 174, 173, 641), (641, 173, 172, 642), (744, 648, 643, 742), (745, 650, 648, 744), (746, 652, 650, 745), (747, 654, 652, 746), (748, 656, 654, 747), (749, 658, 656, 748), (750, 660, 658, 749), (751, 662, 660, 750), (752, 664, 662, 751), (753, 666, 664, 752), (743, 646, 666, 753), (175, 378, 688, 687), (687, 688, 689, 686), (356, 346, 684, 683), (683, 684, 685, 682), (754, 755, 680, 681), (755, 743, 645, 680), (372, 377, 678, 677), (677, 678, 679, 676), (684, 346, 705, 707), (673, 697, 696, 672), (302, 311, 693, 671), (671, 693, 692, 670), (668, 684, 707, 701), (684, 668, 669, 685), (363, 372, 677, 667), (667, 677, 676, 303), (326, 335, 673, 318), (318, 673, 672, 327), (123, 302, 671, 690), (690, 671, 670, 691), (337, 328, 355, 668), (668, 355, 354, 669), (353, 363, 667, 698), (698, 667, 303, 699), (304, 122, 373, 317), (317, 373, 364, 312), (316, 326, 318, 694), (694, 318, 327, 695), (365, 356, 683, 345), (345, 683, 682, 336), (377, 174, 681, 678), (678, 681, 680, 679), (328, 319, 675, 355), (355, 675, 674, 354), (708, 123, 690, 756), (703, 704, 706, 702), (705, 700, 701, 707), (697, 673, 702, 706), (335, 344, 704, 703), (337, 668, 701, 700), (344, 697, 706, 704), (673, 335, 703, 702), (346, 337, 700, 705), (696, 699, 659, 657), (122, 708, 756, 373), (686, 646, 743, 755), (687, 686, 755, 754), (645, 743, 753, 665), (665, 753, 752, 663), (663, 752, 751, 661), (661, 751, 750, 659), (659, 750, 749, 657), (657, 749, 748, 655), (655, 748, 747, 653), (653, 747, 746, 651), (651, 746, 745, 649), (649, 745, 744, 647), (647, 744, 742, 644), (639, 175, 711, 741), (631, 639, 741, 740), (623, 631, 740, 739), (615, 623, 739, 738), (607, 615, 738, 737), (599, 607, 737, 736), (591, 599, 736, 735), (583, 591, 735, 734), (575, 583, 734, 733), (567, 575, 733, 732), (130, 567, 732, 709), (457, 166, 710, 731), (449, 457, 731, 730), (441, 449, 730, 729), (433, 441, 729, 728), (425, 433, 728, 727), (417, 425, 727, 726), (409, 417, 726, 725), (401, 409, 725, 724), (393, 401, 724, 723), (385, 393, 723, 722), (131, 385, 722, 709), (690, 691, 757, 756), (691, 644, 742, 757), (174, 711, 754, 681), (294, 123, 708, 721), (286, 294, 721, 720), (278, 286, 720, 719), (270, 278, 719, 718), (262, 270, 718, 717), (254, 262, 717, 716), (246, 254, 716, 715), (238, 246, 715, 714), (230, 238, 714, 713), (222, 230, 713, 712), (166, 222, 712, 710), (761, 664, 666, 765), (648, 650, 758, 762), (662, 764, 369, 368, 367, 366, 365, 345, 336), (378, 379, 380, 381, 382, 765, 666, 689, 688), (758, 759, 323, 313), (764, 662, 664, 761), (762, 758, 313, 308), (719, 720, 760, 763), (369, 764, 761, 374), (374, 761, 765, 382), (650, 652, 759, 758)])
me_cube_002.polygons.foreach_set('use_smooth', [0, 0, 0, 0, 0, 0, 1, 1, 1, 1, 1, 1, 1, 1, 1, 1, 1, 1, 1, 1, 1, 1, 1, 1, 1, 1, 1, 1, 1, 1, 1, 1, 1, 1, 1, 1, 1, 1, 0, 0, 0, 0, 0, 0, 0, 0, 0, 0, 0, 0, 0, 0, 0, 0, 0, 0, 0, 0, 0, 0, 0, 0, 0, 0, 0, 0, 0, 0, 0, 0, 0, 0, 0, 1, 1, 1, 1, 1, 1, 1, 1, 1, 1, 1, 1, 1, 1, 1, 1, 1, 1, 1, 1, 1, 1, 1, 1, 1, 1, 1, 1, 1, 1, 1, 1, 0, 0, 0, 0, 0, 0, 0, 0, 0, 0, 0, 0, 0, 0, 0, 0, 0, 0, 0, 0, 0, 0, 0, 0, 0, 0, 0, 0, 0, 0, 0, 0, 0, 0, 0, 0, 0, 0, 0, 0, 0, 0, 0, 0, 0, 0, 0, 0, 0, 0, 0, 0, 0, 0, 0, 0, 0, 0, 0, 0, 0, 0, 0, 0, 0, 0, 0, 0, 0, 0, 0, 0, 0, 0, 0, 0, 0, 0, 0, 0, 0, 0, 0, 0, 0, 0, 0, 0, 0, 0, 0, 0, 0, 0, 0, 0, 0, 0, 0, 0, 0, 0, 0, 0, 0, 0, 0, 0, 0, 0, 0, 0, 0, 0, 0, 0, 0, 0, 0, 0, 0, 0, 0, 0, 0, 0, 0, 0, 0, 0, 0, 0, 0, 0, 0, 0, 0, 0, 0, 0, 0, 0, 0, 0, 0, 0, 0, 0, 0, 0, 0, 0, 0, 0, 0, 0, 0, 0, 0, 0, 0, 0, 0, 0, 0, 0, 0, 0, 0, 0, 0, 0, 0, 0, 0, 0, 0, 0, 0, 0, 0, 0, 0, 0, 0, 0, 0, 0, 0, 0, 0, 0, 0, 0, 0, 0, 0, 0, 0, 0, 0, 0, 0, 0, 0, 0, 0, 0, 0, 0, 0, 0, 0, 0, 0, 0, 0, 0, 0, 0, 0, 0, 0, 0, 0, 0, 0, 0, 0, 0, 0, 0, 0, 0, 0, 0, 0, 0, 0, 0, 0, 0, 0, 0, 0, 0, 0, 0, 0, 0, 0, 0, 0, 0, 0, 0, 0, 0, 0, 0, 0, 0, 0, 0, 0, 0, 0, 0, 0, 0, 0, 0, 0, 0, 0, 0, 0, 0, 0, 0, 0, 0, 0, 0, 0, 0, 0, 0, 0, 0, 0, 0, 0, 0, 0, 0, 0, 0, 0, 0, 0, 0, 0, 0, 0, 0, 0, 0, 0, 0, 0, 0, 0, 0, 0, 0, 0, 0, 0, 0, 0, 0, 0, 0, 0, 0, 0, 0, 0, 0, 0, 0, 0, 0, 0, 0, 0, 0, 0, 0, 0, 0, 0, 0, 0, 0, 0, 0, 0, 0, 0, 0, 0, 0, 0, 0, 0, 0, 0, 0, 0, 0, 0, 0, 0, 0, 0, 0, 0, 0, 0, 0, 0, 0, 0, 0, 0, 0, 0, 0, 0, 0, 0, 0, 0, 0, 0, 0, 0, 0, 0, 0, 0, 0, 0, 0, 0, 0, 0, 0, 0, 0, 0, 0, 0, 0, 0, 0, 0, 0, 0, 0, 0, 0, 0, 0, 0, 0, 0, 0, 0, 0, 0, 0, 0, 0, 0, 0, 0, 0, 0, 0, 0, 0, 0, 0, 0, 0, 0, 0, 0, 0, 0, 0, 0, 0, 0, 0, 0, 0, 0, 0, 0, 0, 0, 0, 0, 0, 0, 0, 0, 0, 0, 0, 0, 0, 0, 0, 0, 0, 0, 0, 0, 0, 0, 0, 0, 0, 0, 0, 0, 0, 0, 0, 0, 0, 0, 0, 0, 0, 0, 0, 0, 0, 0, 0, 0, 0, 0, 0, 0, 0, 0, 0, 0, 0, 0, 0, 0, 0, 0, 0, 0, 0, 0, 0, 0, 0, 0, 0, 0, 0, 0, 0, 0, 0, 0, 0, 0, 0, 0, 0, 0, 0, 0, 0, 0, 0, 0, 0, 0, 0, 0, 0, 0, 0, 0, 0, 0, 0, 0, 0, 0, 0, 0, 0, 0, 0, 0, 0, 0, 0, 0, 0, 0, 0, 0, 0, 0, 0, 0, 0, 0, 0, 0, 0, 0, 0, 0, 0, 0, 0, 0, 0, 0, 0, 0, 0, 0, 0, 0, 0, 0, 0, 0, 0, 0, 0, 0, 0, 0, 0, 0, 0, 0, 0, 0, 0, 0, 0, 0, 0, 0, 0, 0, 0, 0, 0, 0, 0, 0, 0, 0, 0, 0, 0, 0, 0, 0, 0, 0])
_uv = me_cube_002.uv_layers.new(name='UVMap')
_uv.uv.foreach_set('vector', [0.5, 1.0, 0.7169, 0.9505, 0.8909, 0.8117, 0.9875, 0.6113, 0.9875, 0.3887, 0.8909, 0.1883, 0.7169, 0.04952, 0.5, 0.0, 0.2831, 0.04952, 0.1091, 0.1883, 0.01254, 0.3887, 0.01254, 0.6113, 0.1091, 0.8117, 0.2831, 0.9505, 0.0, 0.0, 1.0, 0.0, 1.0, 1.0, 0.0, 1.0, 0.0, 0.0, 1.0, 0.0, 1.0, 1.0, 0.0, 1.0, 0.5, 1.0, 0.7169, 0.9505, 0.8909, 0.8117, 0.9875, 0.6113, 0.9875, 0.3887, 0.8909, 0.1883, 0.7169, 0.04952, 0.5, 0.0, 0.2831, 0.04952, 0.1091, 0.1883, 0.01254, 0.3887, 0.01254, 0.6113, 0.1091, 0.8117, 0.2831, 0.9505, 0.5, 1.0, 0.7169, 0.9505, 0.8909, 0.8117, 0.9875, 0.6113, 0.9875, 0.3887, 0.8909, 0.1883, 0.7169, 0.04952, 0.5, 0.0, 0.2831, 0.04952, 0.1091, 0.1883, 0.01254, 0.3887, 0.01254, 0.6113, 0.1091, 0.8117, 0.2831, 0.9505, 0.0, 0.0, 1.0, 0.0, 1.0, 1.0, 0.0, 0.0, 1.0, 0.0, 1.0, 1.0, 0.0, 1.0, 0.0, 0.0, 1.0, 0.0, 1.0, 1.0, 0.0, 1.0, 0.0, 0.0, 1.0, 0.0, 1.0, 1.0, 0.0, 1.0, 0.0, 0.0, 1.0, 0.0, 1.0, 1.0, 0.0, 1.0, 0.0, 0.0, 1.0, 0.0, 1.0, 1.0, 0.0, 1.0, 0.0, 0.0, 1.0, 0.0, 1.0, 1.0, 0.0, 1.0, 0.0, 0.0, 1.0, 0.0, 1.0, 1.0, 0.0, 1.0, 0.0, 0.0, 1.0, 0.0, 1.0, 1.0, 0.0, 1.0, 0.0, 0.0, 1.0, 0.0, 1.0, 1.0, 0.0, 1.0, 0.0, 0.0, 1.0, 0.0, 1.0, 1.0, 0.0, 1.0, 0.0, 0.0, 1.0, 0.0, 1.0, 1.0, 0.0, 1.0, 0.0, 0.0, 1.0, 0.0, 1.0, 1.0, 0.0, 1.0, 0.0, 0.0, 1.0, 0.0, 1.0, 1.0, 0.0, 1.0, 0.0, 0.0, 1.0, 0.0, 1.0, 1.0, 0.0, 1.0, 0.0, 0.0, 1.0, 0.0, 1.0, 1.0, 0.0, 1.0, 0.0, 0.0, 1.0, 0.0, 1.0, 1.0, 0.0, 1.0, 0.0, 0.0, 1.0, 0.0, 1.0, 1.0, 0.0, 1.0, 0.0, 0.0, 1.0, 0.0, 1.0, 1.0, 0.0, 1.0, 0.0, 0.0, 1.0, 0.0, 1.0, 1.0, 0.0, 1.0, 0.0, 0.0, 1.0, 0.0, 1.0, 1.0, 0.0, 1.0, 0.0, 0.0, 1.0, 0.0, 1.0, 1.0, 0.0, 1.0, 0.0, 0.0, 1.0, 0.0, 1.0, 1.0, 0.0, 1.0, 0.0, 0.0, 1.0, 0.0, 1.0, 1.0, 0.0, 1.0, 0.0, 0.0, 1.0, 0.0, 1.0, 1.0, 0.0, 1.0, 0.0, 0.0, 1.0, 0.0, 1.0, 1.0, 0.0, 1.0, 0.0, 0.0, 1.0, 0.0, 1.0, 1.0, 0.0, 1.0, 0.0, 0.0, 1.0, 0.0, 1.0, 1.0, 0.0, 1.0, 0.0, 0.0, 1.0, 0.0, 1.0, 1.0, 0.0, 1.0, 0.0, 0.0, 1.0, 0.0, 1.0, 1.0, 0.0, 1.0, 0.0, 0.0, 1.0, 0.0, 1.0, 1.0, 0.0, 1.0, 0.0, 0.0, 1.0, 0.0, 1.0, 1.0, 0.0, 1.0, 0.0, 0.0, 1.0, 0.0, 1.0, 1.0, 0.0, 1.0, 0.0, 0.0, 1.0, 0.0, 1.0, 1.0, 0.0, 0.0, 1.0, 0.0, 1.0, 1.0, 0.0, 0.0, 1.0, 0.0, 1.0, 1.0, 0.0, 0.0, 1.0, 0.0, 1.0, 1.0, 0.0, 0.0, 1.0, 0.0, 1.0, 1.0, 0.0, 0.0, 1.0, 0.0, 1.0, 1.0, 0.0, 0.0, 1.0, 0.0, 1.0, 1.0, 0.0, 0.0, 1.0, 0.0, 1.0, 1.0, 0.0, 0.0, 1.0, 0.0, 1.0, 1.0, 0.0, 0.0, 1.0, 0.0, 1.0, 1.0, 0.0, 0.0, 1.0, 0.0, 1.0, 1.0, 0.0, 0.0, 1.0, 0.0, 1.0, 1.0, 0.0, 0.0, 1.0, 0.0, 1.0, 1.0, 0.0, 0.0, 1.0, 0.0, 1.0, 1.0, 0.0, 0.0, 1.0, 0.0, 1.0, 1.0, 0.0, 0.0, 1.0, 0.0, 1.0, 1.0, 0.0, 0.0, 1.0, 0.0, 1.0, 1.0, 0.0, 0.0, 1.0, 0.0, 1.0, 1.0, 0.0, 0.0, 1.0, 0.0, 1.0, 1.0, 0.0, 0.0, 1.0, 0.0, 1.0, 1.0, 0.0, 0.0, 1.0, 0.0, 1.0, 1.0, 0.0, 0.0, 1.0, 0.0, 1.0, 1.0, 0.0, 0.0, 1.0, 0.0, 1.0, 1.0, 0.0, 0.0, 1.0, 0.0, 1.0, 1.0, 0.0, 0.0, 1.0, 0.0, 1.0, 1.0, 0.0, 0.0, 1.0, 0.0, 1.0, 1.0, 0.0, 0.0, 1.0, 0.0, 1.0, 1.0, 0.0, 0.0, 1.0, 0.0, 1.0, 1.0, 0.0, 0.0, 1.0, 0.0, 1.0, 1.0, 0.0, 0.0, 1.0, 0.0, 1.0, 1.0, 0.0, 0.0, 1.0, 0.0, 1.0, 1.0, 0.0, 0.0, 1.0, 0.0, 1.0, 1.0, 0.0, 0.0, 1.0, 0.0, 1.0, 1.0, 0.0, 0.0, 1.0, 0.0, 1.0, 1.0, 0.0, 0.0, 1.0, 0.0, 1.0, 1.0, 0.0, 0.0, 1.0, 0.0, 1.0, 1.0, 0.0, 1.0, 0.0, 0.0, 1.0, 0.0, 1.0, 1.0, 0.0, 1.0, 0.0, 0.0, 1.0, 0.0, 1.0, 1.0, 0.0, 1.0, 0.0, 0.0, 1.0, 0.0, 1.0, 1.0, 0.0, 1.0, 0.0, 0.0, 1.0, 0.0, 1.0, 1.0, 0.0, 1.0, 0.0, 0.0, 1.0, 0.0, 1.0, 1.0, 0.0, 1.0, 0.0, 0.0, 1.0, 0.0, 1.0, 1.0, 0.0, 1.0, 0.0, 0.0, 1.0, 0.0, 1.0, 1.0, 0.0, 1.0, 0.0, 0.0, 1.0, 0.0, 1.0, 1.0, 0.0, 1.0, 0.0, 0.0, 1.0, 0.0, 1.0, 1.0, 0.0, 1.0, 0.0, 0.0, 1.0, 0.0, 1.0, 1.0, 0.0, 1.0, 0.0, 0.0, 1.0, 0.0, 1.0, 1.0, 0.0, 1.0, 0.0, 0.0, 1.0, 0.0, 1.0, 1.0, 0.0, 1.0, 0.0, 0.0, 1.0, 0.0, 1.0, 1.0, 0.0, 1.0, 0.0, 0.0, 1.0, 0.0, 1.0, 1.0, 0.0, 1.0, 0.0, 0.0, 1.0, 0.0, 1.0, 1.0, 0.0, 1.0, 0.0, 0.0, 1.0, 0.0, 1.0, 1.0, 0.0, 1.0, 0.0, 0.0, 1.0, 0.0, 1.0, 1.0, 0.0, 1.0, 0.0, 0.0, 1.0, 0.0, 1.0, 1.0, 0.0, 1.0, 0.0, 0.0, 1.0, 0.0, 1.0, 1.0, 0.0, 1.0, 0.0, 0.0, 1.0, 0.0, 1.0, 1.0, 0.0, 1.0, 0.0, 0.0, 1.0, 0.0, 1.0, 1.0, 0.0, 1.0, 0.0, 0.0, 1.0, 0.0, 1.0, 1.0, 0.0, 1.0, 0.0, 0.0, 1.0, 0.0, 1.0, 1.0, 0.0, 1.0, 0.0, 0.0, 1.0, 0.0, 1.0, 1.0, 0.0, 1.0, 0.0, 0.0, 1.0, 0.0, 1.0, 1.0, 0.0, 1.0, 0.0, 0.0, 1.0, 0.0, 1.0, 1.0, 0.0, 1.0, 0.0, 0.0, 1.0, 0.0, 1.0, 1.0, 0.0, 1.0, 0.0, 0.0, 1.0, 0.0, 1.0, 1.0, 0.0, 1.0, 0.0, 0.0, 1.0, 0.0, 1.0, 1.0, 0.0, 1.0, 0.0, 0.0, 1.0, 0.0, 1.0, 1.0, 0.0, 1.0, 0.0, 0.0, 1.0, 0.0, 1.0, 1.0, 0.0, 1.0, 0.0, 0.0, 1.0, 0.0, 1.0, 1.0, 0.0, 1.0, 0.0, 0.0, 1.0, 0.0, 1.0, 1.0, 0.0, 1.0, 0.5, 1.0, 0.7169, 0.9505, 0.8909, 0.8117, 0.9875, 0.6113, 0.9875, 0.3887, 0.8909, 0.1883, 0.7169, 0.04952, 0.5, 0.0, 0.2831, 0.04952, 0.1091, 0.1883, 0.01254, 0.3887, 0.01254, 0.6113, 0.1091, 0.8117, 0.2831, 0.9505, 0.0, 0.0, 1.0, 0.0, 1.0, 1.0, 0.0, 1.0, 0.0, 0.0, 1.0, 0.0, 1.0, 1.0, 0.0, 1.0, 0.0, 0.0, 1.0, 0.0, 1.0, 1.0, 0.0, 1.0, 0.0, 0.0, 1.0, 0.0, 1.0, 1.0, 0.0, 1.0, 0.0, 0.0, 1.0, 0.0, 1.0, 1.0, 0.0, 1.0, 0.0, 0.0, 1.0, 0.0, 1.0, 1.0, 0.0, 1.0, 0.0, 0.0, 1.0, 0.0, 1.0, 1.0, 0.0, 1.0, 0.0, 0.0, 1.0, 0.0, 1.0, 1.0, 0.0, 1.0, 0.0, 0.0, 1.0, 0.0, 1.0, 1.0, 0.0, 1.0, 0.0, 0.0, 1.0, 0.0, 1.0, 1.0, 0.0, 1.0, 0.0, 0.0, 1.0, 0.0, 1.0, 1.0, 0.0, 1.0, 0.0, 0.0, 1.0, 0.0, 1.0, 1.0, 0.0, 1.0, 0.0, 0.0, 1.0, 0.0, 1.0, 1.0, 0.0, 1.0, 0.0, 0.0, 1.0, 0.0, 1.0, 1.0, 0.0, 1.0, 0.0, 0.0, 1.0, 0.0, 1.0, 1.0, 0.0, 1.0, 0.0, 0.0, 1.0, 0.0, 1.0, 1.0, 0.0, 1.0, 0.0, 0.0, 1.0, 0.0, 1.0, 1.0, 0.0, 1.0, 0.0, 0.0, 1.0, 0.0, 1.0, 1.0, 0.0, 1.0, 0.0, 0.0, 1.0, 0.0, 1.0, 1.0, 0.0, 1.0, 0.0, 0.0, 1.0, 0.0, 1.0, 1.0, 0.0, 1.0, 0.0, 0.0, 1.0, 0.0, 1.0, 1.0, 0.0, 1.0, 0.0, 0.0, 1.0, 0.0, 1.0, 1.0, 0.0, 1.0, 0.0, 0.0, 1.0, 0.0, 1.0, 1.0, 0.0, 1.0, 0.0, 0.0, 1.0, 0.0, 1.0, 1.0, 0.0, 1.0, 0.0, 0.0, 1.0, 0.0, 1.0, 1.0, 0.0, 1.0, 0.0, 0.0, 1.0, 0.0, 1.0, 1.0, 0.0, 1.0, 0.0, 0.0, 1.0, 0.0, 1.0, 1.0, 0.0, 1.0, 0.0, 0.0, 1.0, 0.0, 1.0, 1.0, 0.0, 1.0, 0.0, 0.0, 1.0, 0.0, 1.0, 1.0, 0.0, 1.0, 0.0, 0.0, 1.0, 0.0, 1.0, 1.0, 0.0, 1.0, 0.0, 0.0, 1.0, 0.0, 1.0, 1.0, 0.0, 1.0, 0.0, 0.0, 1.0, 0.0, 1.0, 1.0, 0.0, 1.0, 0.0, 0.0, 1.0, 0.0, 1.0, 1.0, 0.0, 1.0, 0.0, 0.0, 1.0, 0.0, 1.0, 1.0, 0.0, 1.0, 0.0, 0.0, 1.0, 0.0, 1.0, 1.0, 0.0, 1.0, 0.0, 0.0, 1.0, 0.0, 1.0, 1.0, 0.0, 1.0, 0.0, 0.0, 1.0, 0.0, 1.0, 1.0, 0.0, 1.0, 0.0, 0.0, 1.0, 0.0, 1.0, 1.0, 0.0, 1.0, 0.0, 0.0, 1.0, 0.0, 1.0, 1.0, 0.0, 1.0, 0.0, 0.0, 1.0, 0.0, 1.0, 1.0, 0.0, 1.0, 0.0, 0.0, 1.0, 0.0, 1.0, 1.0, 0.0, 1.0, 0.0, 0.0, 1.0, 0.0, 1.0, 1.0, 0.0, 1.0, 0.0, 0.0, 1.0, 0.0, 1.0, 1.0, 0.0, 1.0, 0.0, 0.0, 1.0, 0.0, 1.0, 1.0, 0.0, 1.0, 0.0, 0.0, 1.0, 0.0, 1.0, 1.0, 0.0, 1.0, 0.0, 0.0, 1.0, 0.0, 1.0, 1.0, 0.0, 1.0, 0.0, 0.0, 1.0, 0.0, 1.0, 1.0, 0.0, 1.0, 0.0, 0.0, 1.0, 0.0, 1.0, 1.0, 0.0, 1.0, 0.0, 0.0, 1.0, 0.0, 1.0, 1.0, 0.0, 1.0, 0.0, 0.0, 1.0, 0.0, 1.0, 1.0, 0.0, 1.0, 0.0, 0.0, 1.0, 0.0, 1.0, 1.0, 0.0, 1.0, 0.0, 0.0, 1.0, 0.0, 1.0, 1.0, 0.0, 1.0, 0.0, 0.0, 1.0, 0.0, 1.0, 1.0, 0.0, 1.0, 0.0, 0.0, 1.0, 0.0, 1.0, 1.0, 0.0, 1.0, 0.0, 0.0, 1.0, 0.0, 1.0, 1.0, 0.0, 1.0, 0.0, 0.0, 1.0, 0.0, 1.0, 1.0, 0.0, 1.0, 0.0, 0.0, 1.0, 0.0, 1.0, 1.0, 0.0, 1.0, 0.0, 0.0, 1.0, 0.0, 1.0, 1.0, 0.0, 1.0, 0.0, 0.0, 1.0, 0.0, 1.0, 1.0, 0.0, 1.0, 0.0, 0.0, 1.0, 0.0, 1.0, 1.0, 0.0, 1.0, 0.0, 0.0, 1.0, 0.0, 1.0, 1.0, 0.0, 1.0, 0.0, 0.0, 1.0, 0.0, 1.0, 1.0, 0.0, 1.0, 0.0, 0.0, 1.0, 0.0, 1.0, 1.0, 0.0, 1.0, 0.0, 0.0, 1.0, 0.0, 1.0, 1.0, 0.0, 1.0, 0.0, 0.0, 1.0, 0.0, 1.0, 1.0, 0.0, 1.0, 0.0, 0.0, 1.0, 0.0, 1.0, 1.0, 0.0, 1.0, 0.0, 0.0, 1.0, 0.0, 1.0, 1.0, 0.0, 1.0, 0.0, 0.0, 1.0, 0.0, 1.0, 1.0, 0.0, 1.0, 0.0, 0.0, 1.0, 0.0, 1.0, 1.0, 0.0, 1.0, 0.0, 0.0, 1.0, 0.0, 1.0, 1.0, 0.0, 1.0, 0.5, 1.0, 0.9755, 0.6545, 0.7939, 0.09549, 0.2061, 0.09549, 0.02447, 0.6545, 0.0, 0.0, 1.0, 0.0, 1.0, 1.0, 0.0, 1.0, 0.0, 0.0, 1.0, 0.0, 1.0, 1.0, 0.0, 1.0, 0.0, 0.0, 1.0, 0.0, 1.0, 1.0, 0.0, 1.0, 0.0, 0.0, 1.0, 0.0, 1.0, 1.0, 0.0, 1.0, 0.0, 0.0, 1.0, 0.0, 1.0, 1.0, 0.0, 1.0, 0.0, 0.0, 1.0, 0.0, 1.0, 1.0, 0.0, 1.0, 0.0, 0.0, 1.0, 0.0, 1.0, 1.0, 0.0, 1.0, 0.0, 0.0, 1.0, 0.0, 1.0, 1.0, 0.0, 1.0, 0.0, 0.0, 1.0, 0.0, 1.0, 1.0, 0.0, 1.0, 0.0, 0.0, 1.0, 0.0, 1.0, 1.0, 0.0, 1.0, 0.0, 0.0, 1.0, 0.0, 1.0, 1.0, 0.0, 1.0, 0.0, 0.0, 1.0, 0.0, 1.0, 1.0, 0.0, 1.0, 0.0, 0.0, 1.0, 0.0, 1.0, 1.0, 0.0, 1.0, 0.0, 0.0, 1.0, 0.0, 1.0, 1.0, 0.0, 1.0, 0.0, 0.0, 1.0, 0.0, 1.0, 1.0, 0.0, 1.0, 0.5, 1.0, 0.9755, 0.6545, 0.7939, 0.09549, 0.2061, 0.09549, 0.02447, 0.6545, 0.0, 0.0, 1.0, 0.0, 1.0, 1.0, 0.0, 1.0, 0.0, 0.0, 1.0, 0.0, 1.0, 1.0, 0.0, 1.0, 0.0, 0.0, 1.0, 0.0, 1.0, 1.0, 0.0, 1.0, 0.0, 0.0, 1.0, 0.0, 1.0, 1.0, 0.0, 1.0, 0.0, 0.0, 1.0, 0.0, 1.0, 1.0, 0.0, 1.0, 0.0, 0.0, 1.0, 0.0, 1.0, 1.0, 0.0, 1.0, 0.0, 0.0, 1.0, 0.0, 1.0, 1.0, 0.0, 1.0, 0.0, 0.0, 1.0, 0.0, 1.0, 1.0, 0.0, 1.0, 0.0, 0.0, 1.0, 0.0, 1.0, 1.0, 0.0, 1.0, 0.0, 0.0, 1.0, 0.0, 1.0, 1.0, 0.0, 1.0, 0.0, 0.0, 1.0, 0.0, 1.0, 1.0, 0.0, 1.0, 0.0, 0.0, 1.0, 0.0, 1.0, 1.0, 0.0, 1.0, 0.0, 0.0, 1.0, 0.0, 1.0, 1.0, 0.0, 1.0, 0.0, 0.0, 1.0, 0.0, 1.0, 1.0, 0.0, 1.0, 0.0, 0.0, 1.0, 0.0, 1.0, 1.0, 0.0, 1.0, 0.0, 0.0, 1.0, 0.0, 1.0, 1.0, 0.0, 1.0, 0.0, 0.0, 1.0, 0.0, 1.0, 1.0, 0.0, 1.0, 0.0, 0.0, 1.0, 0.0, 1.0, 1.0, 0.0, 1.0, 0.0, 0.0, 1.0, 0.0, 1.0, 1.0, 0.0, 1.0, 0.0, 0.0, 1.0, 0.0, 1.0, 1.0, 0.0, 1.0, 0.0, 0.0, 1.0, 0.0, 1.0, 1.0, 0.0, 1.0, 0.0, 0.0, 1.0, 0.0, 1.0, 1.0, 0.0, 1.0, 0.0, 0.0, 1.0, 0.0, 1.0, 1.0, 0.0, 1.0, 0.0, 0.0, 1.0, 0.0, 1.0, 1.0, 0.0, 1.0, 0.0, 0.0, 1.0, 0.0, 1.0, 1.0, 0.0, 1.0, 0.0, 0.0, 1.0, 0.0, 1.0, 1.0, 0.0, 1.0, 0.0, 0.0, 1.0, 0.0, 1.0, 1.0, 0.0, 1.0, 0.0, 0.0, 1.0, 0.0, 1.0, 1.0, 0.0, 1.0, 0.0, 0.0, 1.0, 0.0, 1.0, 1.0, 0.0, 1.0, 0.0, 0.0, 1.0, 0.0, 1.0, 1.0, 0.0, 1.0, 0.0, 0.0, 1.0, 0.0, 1.0, 1.0, 0.0, 1.0, 0.0, 0.0, 1.0, 0.0, 1.0, 1.0, 0.0, 1.0, 0.0, 0.0, 1.0, 0.0, 1.0, 1.0, 0.0, 1.0, 0.0, 0.0, 1.0, 0.0, 1.0, 1.0, 0.0, 1.0, 0.0, 0.0, 1.0, 0.0, 1.0, 1.0, 0.0, 1.0, 0.0, 0.0, 1.0, 0.0, 1.0, 1.0, 0.0, 1.0, 0.0, 0.0, 1.0, 0.0, 1.0, 1.0, 0.0, 1.0, 0.0, 0.0, 1.0, 0.0, 1.0, 1.0, 0.0, 1.0, 0.0, 0.0, 1.0, 0.0, 1.0, 1.0, 0.0, 1.0, 0.0, 0.0, 1.0, 0.0, 1.0, 1.0, 0.0, 1.0, 0.0, 0.0, 1.0, 0.0, 1.0, 1.0, 0.0, 1.0, 0.0, 0.0, 1.0, 0.0, 1.0, 1.0, 0.0, 1.0, 0.0, 0.0, 1.0, 0.0, 1.0, 1.0, 0.0, 1.0, 0.0, 0.0, 1.0, 0.0, 1.0, 1.0, 0.0, 1.0, 0.0, 0.0, 1.0, 0.0, 1.0, 1.0, 0.0, 1.0, 0.0, 0.0, 1.0, 0.0, 1.0, 1.0, 0.0, 1.0, 0.0, 0.0, 1.0, 0.0, 1.0, 1.0, 0.0, 1.0, 0.0, 0.0, 1.0, 0.0, 1.0, 1.0, 0.0, 1.0, 0.0, 0.0, 1.0, 0.0, 1.0, 1.0, 0.0, 1.0, 0.0, 0.0, 1.0, 0.0, 1.0, 1.0, 0.0, 1.0, 0.0, 0.0, 1.0, 0.0, 1.0, 1.0, 0.0, 1.0, 0.0, 0.0, 1.0, 0.0, 1.0, 1.0, 0.0, 1.0, 0.0, 0.0, 1.0, 0.0, 1.0, 1.0, 0.0, 1.0, 0.0, 0.0, 1.0, 0.0, 1.0, 1.0, 0.0, 1.0, 0.0, 0.0, 1.0, 0.0, 1.0, 1.0, 0.0, 1.0, 0.0, 0.0, 1.0, 0.0, 1.0, 1.0, 0.0, 1.0, 0.0, 0.0, 1.0, 0.0, 1.0, 1.0, 0.0, 1.0, 0.0, 0.0, 1.0, 0.0, 1.0, 1.0, 0.0, 1.0, 0.0, 0.0, 1.0, 0.0, 1.0, 1.0, 0.0, 1.0, 0.0, 0.0, 1.0, 0.0, 1.0, 1.0, 0.0, 1.0, 0.0, 0.0, 1.0, 0.0, 1.0, 1.0, 0.0, 1.0, 0.0, 0.0, 1.0, 0.0, 1.0, 1.0, 0.0, 1.0, 1.0, 0.0, 1.0, 1.0, 0.0, 1.0, 0.0, 1.647e-07, 0.0, 0.0, 1.0, 0.0, 1.0, 1.0, 0.0, 1.0, 0.0, 0.0, 1.0, 0.0, 1.0, 1.0, 0.0, 1.0, 0.0, 0.0, 1.0, 0.0, 1.0, 1.0, 0.0, 1.0, 0.0, 0.0, 1.0, 0.0, 1.0, 1.0, 0.0, 1.0, 0.0, 0.0, 1.0, 0.0, 1.0, 1.0, 0.0, 1.0, 0.0, 0.0, 1.0, 0.0, 1.0, 1.0, 0.0, 1.0, 0.0, 0.0, 1.0, 0.0, 1.0, 1.0, 0.0, 1.0, 0.0, 0.0, 1.0, 0.0, 1.0, 1.0, 0.0, 1.0, 0.0, 0.0, 1.0, 0.0, 1.0, 1.0, 0.0, 1.0, 0.5, 1.0, 0.8214, 0.883, 0.9924, 0.5868, 0.933, 0.25, 0.671, 0.03015, 0.329, 0.03015, 0.06699, 0.25, 0.007596, 0.5868, 0.1786, 0.883, 0.0, 0.0, 1.0, 0.0, 1.0, 1.0, 0.0, 1.0, 0.0, 0.0, 1.0, 0.0, 1.0, 1.0, 0.0, 1.0, 0.0, 0.0, 1.0, 0.0, 1.0, 1.0, 0.0, 1.0, 0.0, 0.0, 1.0, 0.0, 1.0, 1.0, 0.0, 1.0, 0.0, 0.0, 1.0, 0.0, 1.0, 1.0, 0.0, 1.0, 0.0, 0.0, 1.0, 0.0, 1.0, 1.0, 0.0, 1.0, 0.0, 0.0, 1.0, 0.0, 1.0, 1.0, 0.0, 1.0, 0.0, 0.0, 1.0, 0.0, 1.0, 1.0, 0.0, 1.0, 0.0, 0.0, 1.0, 0.0, 1.0, 1.0, 0.0, 1.0, 0.0, 0.0, 1.0, 0.0, 1.0, 1.0, 0.0, 1.0, 0.0, 0.0, 1.0, 0.0, 1.0, 1.0, 0.0, 1.0, 0.0, 0.0, 1.0, 0.0, 1.0, 1.0, 0.0, 1.0, 0.0, 0.0, 1.0, 0.0, 1.0, 1.0, 0.0, 1.0, 0.0, 0.0, 1.0, 0.0, 1.0, 1.0, 0.0, 1.0, 0.0, 0.0, 1.0, 0.0, 1.0, 1.0, 0.0, 1.0, 0.0, 0.0, 1.0, 0.0, 1.0, 1.0, 0.0, 1.0, 0.0, 0.0, 1.0, 0.0, 1.0, 1.0, 0.0, 1.0, 0.0, 0.0, 1.0, 0.0, 1.0, 1.0, 0.0, 1.0, 0.0, 0.0, 1.0, 0.0, 1.0, 1.0, 0.0, 1.0, 0.5, 1.0, 0.8214, 0.883, 0.9924, 0.5868, 0.933, 0.25, 0.671, 0.03015, 0.329, 0.03015, 0.06699, 0.25, 0.007596, 0.5868, 0.1786, 0.883, 0.0, 0.0, 1.0, 0.0, 1.0, 1.0, 0.0, 1.0, 0.0, 0.0, 1.0, 0.0, 1.0, 1.0, 0.0, 1.0, 0.0, 0.0, 1.0, 0.0, 1.0, 1.0, 0.0, 1.0, 0.0, 0.0, 1.0, 0.0, 1.0, 1.0, 0.0, 1.0, 0.0, 0.0, 1.0, 0.0, 1.0, 1.0, 0.0, 1.0, 0.0, 0.0, 1.0, 0.0, 1.0, 1.0, 0.0, 1.0, 0.0, 0.0, 1.0, 0.0, 1.0, 1.0, 0.0, 1.0, 0.0, 0.0, 1.0, 0.0, 1.0, 1.0, 0.0, 1.0, 0.0, 0.0, 1.0, 0.0, 1.0, 1.0, 0.0, 1.0, 0.0, 0.0, 1.0, 0.0, 1.0, 1.0, 0.0, 1.0, 0.0, 0.0, 1.0, 0.0, 1.0, 1.0, 0.0, 1.0, 0.0, 0.0, 1.0, 0.0, 1.0, 1.0, 0.0, 1.0, 0.0, 0.0, 1.0, 0.0, 1.0, 1.0, 0.0, 1.0, 0.0, 0.0, 1.0, 0.0, 1.0, 1.0, 0.0, 1.0, 0.0, 0.0, 1.0, 0.0, 1.0, 1.0, 0.0, 1.0, 0.0, 0.0, 1.0, 0.0, 1.0, 1.0, 0.0, 1.0, 0.0, 0.0, 1.0, 0.0, 1.0, 1.0, 0.0, 1.0, 0.0, 0.0, 1.0, 0.0, 1.0, 1.0, 0.0, 1.0, 0.0, 0.0, 1.0, 0.0, 1.0, 1.0, 0.0, 1.0, 0.0, 0.0, 1.0, 0.0, 1.0, 1.0, 0.0, 1.0, 0.0, 0.0, 1.0, 0.0, 1.0, 1.0, 0.0, 1.0, 0.0, 0.0, 1.0, 0.0, 1.0, 1.0, 0.0, 1.0, 0.0, 0.0, 1.0, 0.0, 1.0, 1.0, 0.0, 1.0, 0.0, 0.0, 1.0, 0.0, 1.0, 1.0, 0.0, 1.0, 0.0, 0.0, 1.0, 0.0, 1.0, 1.0, 0.0, 1.0, 0.0, 0.0, 1.0, 0.0, 1.0, 1.0, 0.0, 1.0, 0.0, 0.0, 1.0, 0.0, 1.0, 1.0, 0.0, 1.0, 0.0, 0.0, 1.0, 0.0, 1.0, 1.0, 0.0, 1.0, 0.0, 0.0, 1.0, 0.0, 1.0, 1.0, 0.0, 1.0, 0.0, 0.0, 1.0, 0.0, 1.0, 1.0, 0.0, 1.0, 0.0, 0.0, 1.0, 0.0, 1.0, 1.0, 0.0, 1.0, 0.0, 0.0, 1.0, 0.0, 1.0, 1.0, 0.0, 1.0, 0.0, 0.0, 1.0, 0.0, 1.0, 1.0, 0.0, 1.0, 0.0, 0.0, 1.0, 0.0, 1.0, 1.0, 0.0, 1.0, 0.0, 0.0, 1.0, 0.0, 1.0, 1.0, 0.0, 1.0, 0.0, 0.0, 1.0, 0.0, 1.0, 1.0, 0.0, 1.0, 0.0, 0.0, 1.0, 0.0, 1.0, 1.0, 0.0, 1.0, 0.0, 0.0, 1.0, 0.0, 1.0, 1.0, 0.0, 1.0, 0.0, 0.0, 1.0, 0.0, 1.0, 1.0, 0.0, 1.0, 0.0, 0.0, 1.0, 0.0, 1.0, 1.0, 0.0, 1.0, 0.0, 0.0, 1.0, 0.0, 1.0, 1.0, 0.0, 1.0, 0.0, 0.0, 1.0, 0.0, 1.0, 1.0, 0.0, 1.0, 0.0, 0.0, 1.0, 0.0, 1.0, 1.0, 0.0, 1.0, 0.0, 0.0, 1.0, 0.0, 1.0, 1.0, 0.0, 1.0, 0.0, 0.0, 1.0, 0.0, 1.0, 1.0, 0.0, 1.0, 0.0, 0.0, 1.0, 0.0, 1.0, 1.0, 0.0, 1.0, 0.0, 0.0, 1.0, 0.0, 1.0, 1.0, 0.0, 1.0, 0.0, 0.0, 1.0, 0.0, 1.0, 1.0, 0.0, 1.0, 0.0, 0.0, 1.0, 0.0, 1.0, 1.0, 0.0, 1.0, 0.0, 0.0, 1.0, 0.0, 1.0, 1.0, 0.0, 1.0, 0.0, 0.0, 1.0, 0.0, 1.0, 1.0, 0.0, 1.0, 0.0, 0.0, 1.0, 0.0, 1.0, 1.0, 0.0, 1.0, 0.0, 0.0, 1.0, 0.0, 1.0, 1.0, 0.0, 1.0, 0.0, 0.0, 1.0, 0.0, 1.0, 1.0, 0.0, 1.0, 0.0, 0.0, 1.0, 0.0, 1.0, 1.0, 0.0, 1.0, 0.0, 0.0, 1.0, 0.0, 1.0, 1.0, 0.0, 1.0, 0.0, 0.0, 1.0, 0.0, 1.0, 1.0, 0.0, 1.0, 0.0, 0.0, 1.0, 0.0, 1.0, 1.0, 0.0, 1.0, 0.0, 0.0, 1.0, 0.0, 1.0, 1.0, 0.0, 1.0, 0.0, 0.0, 1.0, 0.0, 1.0, 1.0, 0.0, 1.0, 0.0, 0.0, 1.0, 0.0, 1.0, 1.0, 0.0, 1.0, 0.0, 0.0, 1.0, 0.0, 1.0, 1.0, 0.0, 1.0, 0.0, 0.0, 1.0, 0.0, 1.0, 1.0, 0.0, 1.0, 0.0, 0.0, 1.0, 0.0, 1.0, 1.0, 0.0, 1.0, 0.0, 0.0, 1.0, 0.0, 1.0, 1.0, 0.0, 1.0, 0.0, 0.0, 1.0, 0.0, 1.0, 1.0, 0.0, 1.0, 0.0, 0.0, 1.0, 0.0, 1.0, 1.0, 0.0, 1.0, 0.0, 0.0, 1.0, 0.0, 1.0, 1.0, 0.0, 1.0, 0.0, 0.0, 1.0, 0.0, 1.0, 1.0, 0.0, 1.0, 0.0, 0.0, 1.0, 0.0, 1.0, 1.0, 0.0, 1.0, 0.0, 0.0, 1.0, 0.0, 1.0, 1.0, 0.0, 1.0, 0.0, 0.0, 1.0, 0.0, 1.0, 1.0, 0.0, 1.0, 0.0, 0.0, 1.0, 0.0, 1.0, 1.0, 0.0, 1.0, 0.0, 0.0, 1.0, 0.0, 1.0, 1.0, 0.0, 1.0, 0.0, 0.0, 1.0, 0.0, 1.0, 1.0, 0.0, 1.0, 0.0, 0.0, 1.0, 0.0, 1.0, 1.0, 0.0, 1.0, 0.0, 0.0, 1.0, 0.0, 1.0, 1.0, 0.0, 1.0, 0.0, 0.0, 1.0, 0.0, 1.0, 1.0, 0.0, 1.0, 0.0, 0.0, 1.0, 0.0, 1.0, 1.0, 0.0, 1.0, 0.0, 0.0, 1.0, 0.0, 1.0, 1.0, 0.0, 1.0, 0.0, 0.0, 1.0, 0.0, 1.0, 1.0, 0.0, 1.0, 0.0, 0.0, 1.0, 0.0, 1.0, 1.0, 0.0, 1.0, 0.0, 0.0, 1.0, 0.0, 1.0, 1.0, 0.0, 1.0, 0.0, 0.0, 1.0, 0.0, 1.0, 1.0, 0.0, 1.0, 0.0, 0.0, 1.0, 0.0, 1.0, 1.0, 0.0, 1.0, 0.0, 0.0, 1.0, 0.0, 1.0, 1.0, 0.0, 1.0, 0.0, 0.0, 1.0, 0.0, 1.0, 1.0, 0.0, 1.0, 0.0, 0.0, 1.0, 0.0, 1.0, 1.0, 0.0, 1.0, 0.0, 0.0, 1.0, 0.0, 1.0, 1.0, 0.0, 1.0, 0.0, 0.0, 1.0, 0.0, 1.0, 1.0, 0.0, 1.0, 0.0, 0.0, 1.0, 0.0, 1.0, 1.0, 0.0, 1.0, 0.0, 0.0, 1.0, 0.0, 1.0, 1.0, 0.0, 1.0, 0.0, 0.0, 1.0, 0.0, 1.0, 1.0, 0.0, 1.0, 0.0, 0.0, 1.0, 0.0, 1.0, 1.0, 0.0, 1.0, 0.0, 0.0, 1.0, 0.0, 1.0, 1.0, 0.0, 1.0, 0.0, 0.0, 1.0, 0.0, 1.0, 1.0, 0.0, 1.0, 0.0, 0.0, 1.0, 0.0, 1.0, 1.0, 0.0, 1.0, 0.0, 0.0, 1.0, 0.0, 1.0, 1.0, 0.0, 1.0, 0.0, 0.0, 1.0, 0.0, 1.0, 1.0, 0.0, 1.0, 0.0, 0.0, 1.0, 0.0, 1.0, 1.0, 0.0, 1.0, 0.0, 0.0, 1.0, 0.0, 1.0, 1.0, 0.0, 1.0, 0.0, 0.0, 1.0, 0.0, 1.0, 1.0, 0.0, 1.0, 0.0, 0.0, 1.0, 0.0, 1.0, 1.0, 0.0, 1.0, 0.0, 0.0, 1.0, 0.0, 1.0, 1.0, 0.0, 1.0, 0.0, 0.0, 1.0, 0.0, 1.0, 1.0, 0.0, 1.0, 0.0, 0.0, 1.0, 0.0, 1.0, 1.0, 0.0, 1.0, 0.0, 0.0, 1.0, 0.0, 1.0, 1.0, 0.0, 1.0, 0.0, 0.0, 1.0, 0.0, 1.0, 1.0, 0.0, 1.0, 0.0, 0.0, 1.0, 0.0, 1.0, 1.0, 0.0, 1.0, 0.0, 0.0, 1.0, 0.0, 1.0, 1.0, 0.0, 1.0, 0.0, 0.0, 1.0, 0.0, 1.0, 1.0, 0.0, 1.0, 0.0, 0.0, 1.0, 0.0, 1.0, 1.0, 0.0, 1.0, 0.0, 0.0, 1.0, 0.0, 1.0, 1.0, 0.0, 1.0, 0.0, 0.0, 1.0, 0.0, 1.0, 1.0, 0.0, 1.0, 0.0, 0.0, 1.0, 0.0, 1.0, 1.0, 0.0, 1.0, 0.0, 0.0, 1.0, 0.0, 1.0, 1.0, 0.0, 1.0, 0.0, 0.0, 1.0, 0.0, 1.0, 1.0, 0.0, 1.0, 0.0, 0.0, 1.0, 0.0, 1.0, 1.0, 0.0, 1.0, 0.0, 0.0, 1.0, 0.0, 1.0, 1.0, 0.0, 1.0, 0.0, 0.0, 1.0, 0.0, 1.0, 1.0, 0.0, 1.0, 0.0, 0.0, 1.0, 0.0, 1.0, 1.0, 0.0, 1.0, 0.0, 0.0, 1.0, 0.0, 1.0, 1.0, 0.0, 1.0, 0.0, 0.0, 1.0, 0.0, 1.0, 1.0, 0.0, 1.0, 0.0, 0.0, 1.0, 0.0, 1.0, 1.0, 0.0, 1.0, 0.0, 0.0, 1.0, 0.0, 1.0, 1.0, 0.0, 1.0, 0.0, 0.0, 1.0, 0.0, 1.0, 1.0, 0.0, 1.0, 0.0, 0.0, 1.0, 0.0, 1.0, 1.0, 0.0, 1.0, 0.0, 0.0, 1.0, 0.0, 1.0, 1.0, 0.0, 1.0, 0.0, 0.0, 1.0, 0.0, 1.0, 1.0, 0.0, 1.0, 0.0, 0.0, 1.0, 0.0, 1.0, 1.0, 0.0, 1.0, 0.0, 0.0, 1.0, 0.0, 1.0, 1.0, 0.0, 1.0, 0.0, 0.0, 1.0, 0.0, 1.0, 1.0, 0.0, 1.0, 0.0, 0.0, 1.0, 0.0, 1.0, 1.0, 0.0, 1.0, 0.0, 0.0, 1.0, 0.0, 1.0, 1.0, 0.0, 1.0, 0.0, 0.0, 1.0, 0.0, 1.0, 1.0, 0.0, 1.0, 0.0, 0.0, 1.0, 0.0, 1.0, 1.0, 0.0, 1.0, 0.0, 0.0, 1.0, 0.0, 1.0, 1.0, 0.0, 1.0, 0.0, 0.0, 1.0, 0.0, 1.0, 1.0, 0.0, 1.0, 0.0, 0.0, 1.0, 0.0, 1.0, 1.0, 0.0, 1.0, 0.0, 0.0, 1.0, 0.0, 1.0, 1.0, 0.0, 1.0, 0.0, 0.0, 1.0, 0.0, 1.0, 1.0, 0.0, 1.0, 0.0, 0.0, 1.0, 0.0, 1.0, 1.0, 0.0, 1.0, 0.0, 0.0, 1.0, 0.0, 1.0, 1.0, 0.0, 1.0, 0.0, 0.0, 1.0, 0.0, 1.0, 1.0, 0.0, 1.0, 0.0, 0.0, 1.0, 0.0, 1.0, 1.0, 0.0, 1.0, 0.0, 0.0, 1.0, 0.0, 1.0, 1.0, 0.0, 1.0, 0.0, 0.0, 1.0, 0.0, 1.0, 1.0, 0.0, 1.0, 0.0, 0.0, 1.0, 0.0, 1.0, 1.0, 0.0, 1.0, 0.0, 0.0, 1.0, 0.0, 1.0, 1.0, 0.0, 1.0, 0.0, 0.0, 1.0, 0.0, 1.0, 1.0, 0.0, 1.0, 0.0, 0.0, 1.0, 0.0, 1.0, 1.0, 0.0, 1.0, 0.0, 0.0, 1.0, 0.0, 1.0, 1.0, 0.0, 1.0, 0.0, 0.0, 1.0, 0.0, 1.0, 1.0, 0.0, 1.0, 0.0, 0.0, 1.0, 0.0, 1.0, 1.0, 0.0, 1.0, 0.0, 0.0, 1.0, 0.0, 1.0, 1.0, 0.0, 1.0, 0.0, 0.0, 1.0, 0.0, 1.0, 1.0, 0.0, 1.0, 0.0, 0.0, 1.0, 0.0, 1.0, 1.0, 0.0, 1.0, 0.0, 0.0, 1.0, 0.0, 1.0, 1.0, 0.0, 1.0, 0.0, 0.0, 1.0, 0.0, 1.0, 1.0, 0.0, 1.0, 0.0, 0.0, 1.0, 0.0, 1.0, 1.0, 0.0, 1.0, 0.0, 0.0, 1.0, 0.0, 1.0, 1.0, 0.0, 1.0, 0.0, 0.0, 1.0, 0.0, 1.0, 1.0, 0.0, 1.0, 0.0, 0.0, 1.0, 0.0, 1.0, 1.0, 0.0, 1.0, 0.0, 0.0, 1.0, 0.0, 1.0, 1.0, 0.0, 1.0, 0.0, 0.0, 1.0, 0.0, 1.0, 1.0, 0.0, 1.0, 0.0, 0.0, 1.0, 0.0, 1.0, 1.0, 0.0, 1.0, 0.0, 0.0, 1.0, 0.0, 1.0, 1.0, 0.0, 1.0, 0.0, 0.0, 1.0, 0.0, 1.0, 1.0, 0.0, 1.0, 0.0, 0.0, 1.0, 0.0, 1.0, 1.0, 0.0, 1.0, 0.0, 0.0, 1.0, 0.0, 1.0, 1.0, 0.0, 1.0, 0.0, 0.0, 1.0, 0.0, 1.0, 1.0, 0.0, 1.0, 0.0, 0.0, 1.0, 0.0, 1.0, 1.0, 0.0, 1.0, 0.0, 0.0, 1.0, 0.0, 1.0, 1.0, 0.0, 1.0, 0.0, 0.0, 1.0, 0.0, 1.0, 1.0, 0.0, 1.0, 0.0, 0.0, 1.0, 0.0, 1.0, 1.0, 0.0, 1.0, 0.0, 0.0, 1.0, 0.0, 1.0, 1.0, 0.0, 1.0, 0.0, 0.0, 1.0, 0.0, 1.0, 1.0, 0.0, 1.0, 0.0, 0.0, 1.0, 0.0, 1.0, 1.0, 0.0, 1.0, 0.0, 0.0, 1.0, 0.0, 1.0, 1.0, 0.0, 1.0, 0.0, 0.0, 1.0, 0.0, 1.0, 1.0, 0.0, 1.0, 0.0, 0.0, 1.0, 0.0, 1.0, 1.0, 0.0, 1.0, 0.0, 0.0, 1.0, 0.0, 1.0, 1.0, 0.0, 1.0, 0.0, 0.0, 1.0, 0.0, 1.0, 1.0, 0.0, 1.0, 0.0, 0.0, 1.0, 0.0, 1.0, 1.0, 0.0, 1.0, 0.0, 0.0, 1.0, 0.0, 1.0, 1.0, 0.0, 1.0, 0.0, 0.0, 1.0, 0.0, 1.0, 1.0, 0.0, 1.0, 0.0, 0.0, 1.0, 0.0, 1.0, 1.0, 0.0, 1.0, 0.0, 0.0, 1.0, 0.0, 1.0, 1.0, 0.0, 1.0, 0.0, 0.0, 1.0, 0.0, 1.0, 1.0, 0.0, 1.0, 0.0, 0.0, 1.0, 0.0, 1.0, 1.0, 0.0, 1.0, 0.0, 0.0, 1.0, 0.0, 1.0, 1.0, 0.0, 1.0, 0.0, 0.0, 1.0, 0.0, 1.0, 1.0, 0.0, 1.0, 0.0, 0.0, 1.0, 0.0, 1.0, 1.0, 0.0, 1.0, 0.0, 0.0, 1.0, 0.0, 1.0, 1.0, 0.0, 1.0, 0.0, 0.0, 1.0, 0.0, 1.0, 1.0, 0.0, 1.0, 0.0, 0.0, 1.0, 0.0, 1.0, 1.0, 0.0, 1.0, 0.0, 0.0, 1.0, 0.0, 1.0, 1.0, 0.0, 1.0, 0.0, 0.0, 1.0, 0.0, 1.0, 1.0, 0.0, 1.0, 0.0, 0.0, 1.0, 0.0, 1.0, 1.0, 0.0, 1.0, 0.0, 0.0, 1.0, 0.0, 1.0, 1.0, 0.0, 1.0, 0.0, 0.0, 1.0, 0.0, 1.0, 1.0, 0.0, 1.0, 0.0, 0.0, 1.0, 0.0, 1.0, 1.0, 0.0, 1.0, 0.0, 0.0, 1.0, 0.0, 1.0, 1.0, 0.0, 1.0, 0.0, 0.0, 1.0, 0.0, 1.0, 1.0, 0.0, 1.0, 0.0, 0.0, 1.0, 0.0, 1.0, 1.0, 0.0, 1.0, 0.0, 0.0, 1.0, 0.0, 1.0, 1.0, 0.0, 1.0, 0.0, 0.0, 1.0, 0.0, 1.0, 1.0, 0.0, 1.0, 0.0, 0.0, 1.0, 0.0, 1.0, 1.0, 0.0, 1.0, 0.0, 0.0, 1.0, 0.0, 1.0, 1.0, 0.0, 1.0, 0.0, 0.0, 1.0, 0.0, 1.0, 1.0, 0.0, 1.0, 0.0, 0.0, 1.0, 0.0, 1.0, 1.0, 0.0, 1.0, 0.0, 0.0, 1.0, 0.0, 1.0, 1.0, 0.0, 1.0, 0.0, 0.0, 1.0, 0.0, 1.0, 1.0, 0.0, 1.0, 0.0, 0.0, 1.0, 0.0, 1.0, 1.0, 0.0, 1.0, 0.0, 0.0, 1.0, 0.0, 1.0, 1.0, 0.0, 1.0, 0.0, 0.0, 1.0, 0.0, 1.0, 1.0, 0.0, 1.0, 0.0, 0.0, 1.0, 0.0, 1.0, 1.0, 0.0, 1.0, 0.0, 0.0, 1.0, 0.0, 1.0, 1.0, 0.0, 1.0, 0.0, 0.0, 1.0, 0.0, 1.0, 1.0, 0.0, 1.0, 0.0, 0.0, 1.0, 0.0, 1.0, 1.0, 0.0, 1.0, 0.0, 0.0, 1.0, 0.0, 1.0, 1.0, 0.0, 1.0, 0.0, 0.0, 1.0, 0.0, 1.0, 1.0, 0.0, 1.0, 0.0, 0.0, 1.0, 0.0, 1.0, 1.0, 0.0, 1.0, 0.0, 0.0, 1.0, 0.0, 1.0, 1.0, 0.0, 1.0, 0.0, 0.0, 1.0, 0.0, 1.0, 1.0, 0.0, 1.0, 0.0, 0.0, 1.0, 0.0, 1.0, 1.0, 0.0, 1.0, 0.0, 0.0, 1.0, 0.0, 1.0, 1.0, 0.0, 1.0, 0.0, 0.0, 1.0, 0.0, 1.0, 1.0, 0.0, 1.0, 0.0, 0.0, 1.0, 0.0, 1.0, 1.0, 0.0, 1.0, 0.0, 0.0, 1.0, 0.0, 1.0, 1.0, 0.0, 1.0, 0.0, 0.0, 1.0, 0.0, 1.0, 1.0, 0.0, 1.0, 0.0, 0.0, 1.0, 0.0, 1.0, 1.0, 0.0, 1.0, 0.0, 0.0, 1.0, 0.0, 1.0, 1.0, 0.0, 1.0, 0.0, 0.0, 1.0, 0.0, 1.0, 1.0, 0.0, 1.0, 0.0, 0.0, 1.0, 0.0, 1.0, 1.0, 0.0, 1.0, 0.0, 0.0, 1.0, 0.0, 1.0, 1.0, 0.0, 1.0, 0.0, 0.0, 1.0, 0.0, 1.0, 1.0, 0.0, 1.0, 0.0, 0.0, 1.0, 0.0, 1.0, 1.0, 0.0, 1.0, 0.0, 0.0, 1.0, 0.0, 1.0, 1.0, 0.0, 1.0, 0.0, 0.0, 1.0, 0.0, 1.0, 1.0, 0.0, 1.0, 0.0, 0.0, 1.0, 0.0, 1.0, 1.0, 0.0, 1.0, 0.0, 0.0, 1.0, 0.0, 1.0, 1.0, 0.0, 1.0, 0.0, 0.0, 1.0, 0.0, 1.0, 1.0, 0.0, 1.0, 0.0, 0.0, 1.0, 0.0, 1.0, 1.0, 0.0, 1.0, 0.0, 0.0, 1.0, 0.0, 1.0, 1.0, 0.0, 1.0, 0.0, 0.0, 1.0, 0.0, 1.0, 1.0, 0.0, 1.0, 0.0, 0.0, 1.0, 0.0, 1.0, 1.0, 0.0, 1.0, 0.0, 0.0, 1.0, 0.0, 1.0, 1.0, 0.0, 1.0, 0.0, 0.0, 1.0, 0.0, 1.0, 1.0, 0.0, 1.0, 0.0, 0.0, 1.0, 0.0, 1.0, 1.0, 0.0, 1.0, 0.0, 0.0, 1.0, 0.0, 1.0, 1.0, 0.0, 1.0, 0.0, 0.0, 1.0, 0.0, 1.0, 1.0, 0.0, 1.0, 0.0, 0.0, 1.0, 0.0, 1.0, 1.0, 0.0, 1.0, 0.0, 0.0, 1.0, 0.0, 1.0, 1.0, 0.0, 1.0, 0.0, 0.0, 1.0, 0.0, 1.0, 1.0, 0.0, 1.0, 0.0, 0.0, 1.0, 0.0, 1.0, 1.0, 0.0, 1.0, 0.0, 0.0, 1.0, 0.0, 1.0, 1.0, 0.0, 1.0, 0.0, 0.0, 1.0, 0.0, 1.0, 1.0, 0.0, 1.0, 0.0, 0.0, 1.0, 0.0, 1.0, 1.0, 0.0, 1.0, 0.0, 0.0, 1.0, 0.0, 1.0, 1.0, 0.0, 1.0, 0.0, 0.0, 1.0, 0.0, 1.0, 1.0, 0.0, 1.0, 0.0, 0.0, 1.0, 0.0, 1.0, 1.0, 0.0, 1.0, 0.0, 0.0, 1.0, 0.0, 1.0, 1.0, 0.0, 1.0, 0.0, 0.0, 1.0, 0.0, 1.0, 1.0, 0.0, 1.0, 0.0, 0.0, 1.0, 0.0, 1.0, 1.0, 0.0, 1.0, 0.0, 0.0, 1.0, 0.0, 1.0, 1.0, 0.0, 1.0, 0.0, 0.0, 1.0, 0.0, 1.0, 1.0, 0.0, 1.0, 0.0, 0.0, 1.0, 0.0, 1.0, 1.0, 0.0, 1.0, 0.0, 0.0, 1.0, 0.0, 1.0, 1.0, 0.0, 1.0, 0.0, 0.0, 1.0, 0.0, 1.0, 1.0, 0.0, 1.0, 0.0, 0.0, 1.0, 0.0, 1.0, 1.0, 0.0, 1.0, 0.0, 0.0, 1.0, 0.0, 1.0, 1.0, 0.0, 1.0, 0.0, 0.0, 1.0, 0.0, 1.0, 1.0, 0.0, 1.0, 0.0, 0.0, 1.0, 0.0, 1.0, 1.0, 0.0, 1.0, 0.0, 0.0, 1.0, 0.0, 1.0, 1.0, 0.0, 1.0, 0.0, 0.0, 1.0, 0.0, 1.0, 1.0, 0.0, 1.0, 0.0, 0.0, 1.0, 0.0, 1.0, 1.0, 0.0, 1.0, 0.0, 0.0, 1.0, 0.0, 1.0, 1.0, 0.0, 1.0, 0.0, 0.0, 1.0, 0.0, 1.0, 1.0, 0.0, 1.0, 0.0, 0.0, 1.0, 0.0, 1.0, 1.0, 0.0, 1.0, 0.0, 0.0, 1.0, 0.0, 1.0, 1.0, 0.0, 1.0, 0.0, 0.0, 1.0, 0.0, 1.0, 1.0, 0.0, 1.0, 0.0, 0.0, 1.0, 0.0, 1.0, 1.0, 0.0, 1.0, 0.0, 0.0, 1.0, 0.0, 1.0, 1.0, 0.0, 1.0, 0.0, 0.0, 1.0, 0.0, 1.0, 1.0, 0.0, 1.0, 0.0, 0.0, 1.0, 0.0, 1.0, 1.0, 0.0, 1.0, 0.0, 0.0, 1.0, 0.0, 1.0, 1.0, 0.0, 1.0, 0.0, 0.0, 1.0, 0.0, 1.0, 1.0, 0.0, 1.0, 0.0, 0.0, 1.0, 0.0, 1.0, 1.0, 0.0, 1.0, 0.0, 0.0, 1.0, 0.0, 1.0, 1.0, 0.0, 1.0, 0.0, 0.0, 1.0, 0.0, 1.0, 1.0, 0.0, 1.0, 0.0, 0.0, 1.0, 0.0, 1.0, 1.0, 0.0, 1.0, 0.0, 0.0, 1.0, 0.0, 1.0, 1.0, 0.0, 1.0, 0.0, 0.0, 1.0, 0.0, 1.0, 1.0, 0.0, 1.0, 0.0, 0.0, 1.0, 0.0, 1.0, 1.0, 0.0, 1.0, 0.0, 0.0, 1.0, 0.0, 1.0, 1.0, 0.0, 1.0, 0.0, 0.0, 1.0, 0.0, 1.0, 1.0, 0.0, 1.0, 0.0, 0.0, 1.0, 0.0, 1.0, 1.0, 0.0, 1.0, 0.0, 0.0, 1.0, 0.0, 1.0, 1.0, 0.0, 1.0, 0.0, 0.0, 1.0, 0.0, 1.0, 1.0, 0.0, 1.0, 0.0, 0.0, 1.0, 0.0, 1.0, 1.0, 0.0, 1.0, 0.0, 0.0, 1.0, 0.0, 1.0, 1.0, 0.0, 1.0, 0.0, 0.0, 1.0, 0.0, 1.0, 1.0, 0.0, 1.0, 0.0, 0.0, 1.0, 0.0, 1.0, 1.0, 0.0, 1.0, 0.0, 0.0, 1.0, 0.0, 1.0, 1.0, 0.0, 1.0, 0.0, 0.0, 1.0, 0.0, 1.0, 1.0, 0.0, 1.0, 0.0, 0.0, 1.0, 0.0, 1.0, 1.0, 0.0, 1.0, 0.0, 0.0, 1.0, 0.0, 1.0, 1.0, 0.0, 1.0, 0.0, 0.0, 1.0, 0.0, 1.0, 1.0, 0.0, 1.0, 0.0, 0.0, 1.0, 0.0, 1.0, 1.0, 0.0, 1.0, 0.0, 0.0, 1.0, 0.0, 1.0, 1.0, 0.0, 1.0, 0.0, 0.0, 1.0, 0.0, 1.0, 1.0, 0.0, 1.0, 0.0, 0.0, 1.0, 0.0, 1.0, 1.0, 0.0, 1.0, 0.0, 0.0, 1.0, 0.0, 1.0, 1.0, 0.0, 1.0, 0.0, 0.0, 1.0, 0.0, 1.0, 1.0, 0.0, 1.0, 0.0, 0.0, 1.0, 0.0, 1.0, 1.0, 0.0, 1.0, 0.0, 0.0, 1.0, 0.0, 1.0, 1.0, 0.0, 1.0, 0.0, 0.0, 1.0, 0.0, 1.0, 1.0, 0.0, 1.0, 0.0, 0.0, 1.0, 0.0, 1.0, 1.0, 0.0, 1.0, 0.0, 0.0, 1.0, 0.0, 1.0, 1.0, 0.0, 1.0, 0.0, 0.0, 1.0, 0.0, 1.0, 1.0, 0.0, 1.0, 0.0, 0.0, 1.0, 0.0, 1.0, 1.0, 0.0, 1.0, 0.0, 0.0, 1.0, 0.0, 1.0, 1.0, 0.0, 1.0, 0.0, 0.0, 1.0, 0.0, 1.0, 1.0, 0.0, 1.0, 0.0, 0.0, 1.0, 0.0, 1.0, 1.0, 0.0, 1.0, 0.0, 0.0, 1.0, 0.0, 1.0, 1.0, 0.0, 1.0, 0.0, 0.0, 1.0, 0.0, 1.0, 1.0, 0.0, 1.0, 0.0, 0.0, 1.0, 0.0, 1.0, 1.0, 0.0, 1.0, 0.0, 0.0, 1.0, 0.0, 1.0, 1.0, 0.0, 1.0, 0.0, 0.0, 1.0, 0.0, 1.0, 1.0, 0.0, 1.0, 0.0, 0.0, 1.0, 0.0, 1.0, 1.0, 0.0, 1.0, 0.0, 0.0, 1.0, 0.0, 1.0, 1.0, 0.0, 1.0, 0.0, 0.0, 1.0, 0.0, 1.0, 1.0, 0.0, 1.0, 0.0, 0.0, 1.0, 0.0, 1.0, 1.0, 0.0, 1.0, 0.0, 0.0, 1.0, 0.0, 1.0, 1.0, 0.0, 1.0, 0.0, 0.0, 1.0, 0.0, 1.0, 1.0, 0.0, 1.0, 0.0, 0.0, 1.0, 0.0, 1.0, 1.0, 0.0, 1.0, 0.0, 0.0, 1.0, 0.0, 1.0, 1.0, 0.0, 1.0, 0.0, 0.0, 1.0, 0.0, 1.0, 1.0, 0.0, 1.0, 0.0, 0.0, 1.0, 0.0, 1.0, 1.0, 0.0, 1.0, 0.0, 0.0, 1.0, 0.0, 1.0, 1.0, 0.0, 1.0, 0.0, 0.0, 1.0, 0.0, 1.0, 1.0, 0.0, 1.0, 0.0, 0.0, 1.0, 0.0, 1.0, 1.0, 0.0, 1.0, 0.0, 0.0, 1.0, 0.0, 1.0, 1.0, 0.0, 1.0, 0.0, 0.0, 1.0, 0.0, 1.0, 1.0, 0.0, 1.0, 0.0, 0.0, 1.0, 0.0, 1.0, 1.0, 0.0, 1.0, 0.0, 0.0, 1.0, 0.0, 1.0, 1.0, 0.0, 1.0, 0.0, 0.0, 1.0, 0.0, 1.0, 1.0, 0.0, 1.0, 0.0, 0.0, 1.0, 0.0, 1.0, 1.0, 0.0, 1.0, 0.0, 0.0, 1.0, 0.0, 1.0, 1.0, 0.0, 1.0, 0.0, 0.0, 1.0, 0.0, 1.0, 1.0, 0.0, 1.0, 0.0, 0.0, 1.0, 0.0, 1.0, 1.0, 0.0, 1.0, 0.0, 0.0, 1.0, 0.0, 1.0, 1.0, 0.0, 1.0, 0.0, 0.0, 1.0, 0.0, 1.0, 1.0, 0.0, 1.0, 0.0, 0.0, 1.0, 0.0, 1.0, 1.0, 0.0, 1.0, 0.0, 0.0, 1.0, 0.0, 1.0, 1.0, 0.0, 1.0, 0.0, 0.0, 1.0, 0.0, 1.0, 1.0, 0.0, 1.0, 0.0, 0.0, 1.0, 0.0, 1.0, 1.0, 0.0, 1.0, 0.0, 0.0, 1.0, 0.0, 1.0, 1.0, 0.0, 1.0, 0.0, 0.0, 1.0, 0.0, 1.0, 1.0, 0.0, 1.0, 0.0, 0.0, 1.0, 0.0, 1.0, 1.0, 0.0, 1.0, 0.0, 0.0, 1.0, 0.0, 1.0, 1.0, 0.0, 1.0, 0.0, 0.0, 1.0, 0.0, 1.0, 1.0, 0.0, 1.0, 0.0, 0.0, 1.0, 0.0, 1.0, 1.0, 0.0, 1.0, 0.0, 0.0, 1.0, 0.0, 1.0, 1.0, 0.0, 1.0, 0.0, 0.0, 1.0, 0.0, 1.0, 1.0, 0.0, 1.0, 0.0, 0.0, 1.0, 0.0, 1.0, 1.0, 0.0, 1.0, 0.0, 0.0, 1.0, 0.0, 1.0, 1.0, 0.0, 1.0, 0.0, 0.0, 1.0, 0.0, 1.0, 1.0, 0.0, 1.0, 0.0, 0.0, 1.0, 0.0, 1.0, 1.0, 0.0, 1.0, 0.0, 0.0, 1.0, 0.0, 1.0, 1.0, 0.0, 1.0, 0.0, 0.0, 1.0, 0.0, 1.0, 1.0, 0.0, 1.0, 0.0, 0.0, 1.0, 0.0, 1.0, 1.0, 0.0, 1.0, 0.0, 0.0, 1.0, 0.0, 1.0, 1.0, 0.0, 1.0, 0.0, 0.0, 1.0, 0.0, 1.0, 1.0, 0.0, 1.0, 0.0, 0.0, 1.0, 0.0, 1.0, 1.0, 0.0, 1.0, 0.0, 0.0, 1.0, 0.0, 1.0, 1.0, 0.0, 1.0, 0.0, 0.0, 1.0, 0.0, 1.0, 1.0, 0.0, 1.0, 0.0, 0.0, 1.0, 0.0, 1.0, 1.0, 0.0, 1.0, 0.0, 0.0, 1.0, 0.0, 1.0, 1.0, 0.0, 1.0, 0.0, 0.0, 1.0, 0.0, 1.0, 1.0, 0.0, 1.0, 0.0, 0.0, 1.0, 0.0, 1.0, 1.0, 0.0, 1.0, 0.0, 0.0, 1.0, 0.0, 1.0, 1.0, 0.0, 1.0, 0.0, 0.0, 1.0, 0.0, 1.0, 1.0, 0.0, 1.0, 0.0, 0.0, 1.0, 0.0, 1.0, 1.0, 0.0, 1.0, 0.0, 0.0, 1.0, 0.0, 1.0, 1.0, 0.0, 1.0, 0.0, 0.0, 1.0, 0.0, 1.0, 1.0, 0.0, 1.0, 0.0, 0.0, 1.0, 0.0, 1.0, 1.0, 0.0, 1.0, 0.0, 0.0, 1.0, 0.0, 1.0, 1.0, 0.0, 1.0, 0.0, 0.0, 1.0, 0.0, 1.0, 1.0, 0.0, 1.0, 0.0, 0.0, 1.0, 0.0, 1.0, 1.0, 0.0, 1.0, 0.0, 0.0, 1.0, 0.0, 1.0, 1.0, 0.0, 1.0, 0.0, 0.0, 1.0, 0.0, 1.0, 1.0, 0.0, 1.0, 0.0, 0.0, 1.0, 0.0, 1.0, 1.0, 0.0, 1.0, 0.0, 0.0, 1.0, 0.0, 1.0, 1.0, 0.0, 1.0, 0.0, 0.0, 1.0, 0.0, 1.0, 1.0, 0.0, 1.0, 0.0, 0.0, 1.0, 0.0, 1.0, 1.0, 0.0, 1.0, 0.0, 0.0, 1.0, 0.0, 1.0, 1.0, 0.0, 1.0, 0.0, 0.0, 1.0, 0.0, 1.0, 1.0, 0.0, 1.0, 0.0, 0.0, 1.0, 0.0, 1.0, 1.0, 0.0, 1.0, 0.0, 0.0, 1.0, 0.0, 1.0, 1.0, 0.0, 1.0, 0.0, 0.0, 1.0, 0.0, 1.0, 1.0, 0.0, 1.0, 0.0, 0.0, 1.0, 0.0, 1.0, 1.0, 0.0, 1.0, 0.0, 0.0, 1.0, 0.0, 1.0, 1.0, 0.0, 1.0, 0.0, 0.0, 1.0, 0.0, 1.0, 1.0, 0.0, 1.0, 0.0, 0.0, 1.0, 0.0, 1.0, 1.0, 0.0, 1.0, 0.0, 0.0, 1.0, 0.0, 1.0, 1.0, 0.0, 1.0, 0.0, 0.0, 1.0, 0.0, 1.0, 1.0, 0.0, 1.0, 0.0, 0.0, 1.0, 0.0, 1.0, 1.0, 0.0, 1.0, 0.0, 0.0, 1.0, 0.0, 1.0, 1.0, 0.0, 1.0, 0.0, 0.0, 1.0, 0.0, 1.0, 1.0, 0.0, 1.0, 0.0, 0.0, 1.0, 0.0, 1.0, 1.0, 0.0, 1.0, 0.0, 0.0, 1.0, 0.0, 1.0, 1.0, 0.0, 1.0, 0.0, 0.0, 1.0, 0.0, 1.0, 1.0, 0.0, 1.0, 0.0, 0.0, 1.0, 0.0, 1.0, 1.0, 0.0, 1.0, 0.0, 0.0, 1.0, 0.0, 1.0, 1.0, 0.0, 1.0, 0.0, 0.0, 1.0, 0.0, 1.0, 1.0, 0.0, 1.0, 0.0, 0.0, 1.0, 0.0, 1.0, 1.0, 0.0, 1.0, 0.0, 0.0, 1.0, 0.0, 1.0, 1.0, 0.0, 1.0, 0.0, 0.0, 1.0, 0.0, 1.0, 1.0, 0.0, 1.0, 0.0, 0.0, 1.0, 0.0, 1.0, 1.0, 0.0, 1.0, 0.0, 0.0, 1.0, 0.0, 1.0, 1.0, 0.0, 1.0, 0.0, 0.0, 1.0, 0.0, 1.0, 1.0, 0.0, 1.0, 0.0, 0.0, 1.0, 0.0, 1.0, 1.0, 0.0, 1.0, 0.0, 0.0, 1.0, 0.0, 1.0, 1.0, 0.0, 1.0, 0.0, 0.0, 1.0, 0.0, 1.0, 1.0, 0.0, 1.0, 0.0, 0.0, 1.0, 0.0, 1.0, 1.0, 0.0, 1.0, 0.0, 0.0, 1.0, 0.0, 1.0, 1.0, 0.0, 1.0, 0.0, 0.0, 1.0, 0.0, 1.0, 1.0, 0.0, 1.0, 0.0, 0.0, 1.0, 0.0, 1.0, 1.0, 0.0, 1.0, 0.0, 0.0, 1.0, 0.0, 1.0, 1.0, 0.0, 1.0, 0.0, 0.0, 1.0, 0.0, 1.0, 1.0, 0.0, 1.0, 0.0, 0.0, 1.0, 0.0, 1.0, 1.0, 0.0, 1.0, 0.0, 0.0, 1.0, 0.0, 1.0, 1.0, 0.0, 1.0, 0.0, 0.0, 1.0, 0.0, 1.0, 1.0, 0.0, 1.0, 0.0, 0.0, 1.0, 0.0, 1.0, 1.0, 0.0, 1.0, 0.0, 0.0, 1.0, 0.0, 1.0, 1.0, 0.0, 1.0, 0.0, 0.0, 1.0, 0.0, 1.0, 1.0, 0.0, 1.0, 0.0, 0.0, 1.0, 0.0, 1.0, 1.0, 0.0, 1.0, 0.5, 1.0, 0.8214, 0.883, 0.9924, 0.5868, 0.933, 0.25, 0.671, 0.03015, 0.329, 0.03015, 0.06699, 0.25, 0.007596, 0.5868, 0.1786, 0.883, 0.5, 1.0, 0.8214, 0.883, 0.9924, 0.5868, 0.933, 0.25, 0.671, 0.03015, 0.329, 0.03015, 0.06699, 0.25, 0.007596, 0.5868, 0.1786, 0.883, 0.0, 0.0, 1.0, 0.0, 1.0, 1.0, 0.0, 1.0, 0.0, 0.0, 1.0, 0.0, 1.0, 1.0, 0.0, 1.0, 0.0, 0.0, 1.0, 0.0, 1.0, 1.0, 0.0, 1.0, 0.0, 0.0, 1.0, 0.0, 1.0, 1.0, 0.0, 1.0, 0.0, 0.0, 1.0, 0.0, 1.0, 1.0, 0.0, 1.0, 0.0, 0.0, 1.0, 0.0, 1.0, 1.0, 0.0, 1.0, 0.0, 0.0, 1.0, 0.0, 1.0, 1.0, 0.0, 1.0])
me_cube_002.use_remesh_preserve_volume = False
me_cube_002.use_remesh_preserve_attributes = False
me_cube_002.use_mirror_vertex_groups = False
me_cube_002.update()

# ---- objects
ob_cube = bpy.data.objects.new('Cube', me_cube_002)

# ---- transforms, parenting, visibility, modifiers, constraints
ob_cube.location = (0.0, 0.0, 0.0)
ob_cube.lineart.crease_threshold = 0.0
_vg = ob_cube.vertex_groups.new(name='Group.001')
_vg.add([40, 41, 42, 43, 44, 45, 46, 47, 48, 49, 50, 51, 52, 53, 54, 55, 56, 57, 58, 59, 60, 61, 62, 63, 64, 65, 66, 67, 68, 69, 70, 71], 1.0, 'REPLACE')
_vg = ob_cube.vertex_groups.new(name='Group')
_vg.add([2, 3, 6, 7, 656, 658], 1.0, 'REPLACE')
_vg = ob_cube.vertex_groups.new(name='Group.002')
_vg = ob_cube.vertex_groups.new(name='Group.003')
_vg.add([308, 313, 323, 369, 374, 382, 648, 650, 652, 662, 664, 666], 1.0, 'REPLACE')
_m = ob_cube.modifiers.new('Bevel', 'BEVEL')
_m.width = 0.518
_m.width_pct = 0.518
_m.segments = 10
_m.limit_method = 'VGROUP'
_m.vertex_group = 'Group.001'
_m.use_clamp_overlap = False
_m.spread = 0.0
_m = ob_cube.modifiers.new('Bevel.001', 'BEVEL')
_m.width = 0.526
_m.width_pct = 0.526
_m.segments = 10
_m.limit_method = 'VGROUP'
_m.vertex_group = 'Group'
_m.use_clamp_overlap = False
_m.spread = 0.0
_m = ob_cube.modifiers.new('Bevel.002', 'BEVEL')
_m.segments = 10
_m.limit_method = 'VGROUP'
_m.vertex_group = 'Group.003'
_m.spread = 0.0
_m = ob_cube.modifiers.new('Decimate', 'DECIMATE')
_m.ratio = 0.5

# ---- collection membership
col_collection_1.objects.link(ob_cube)

# ---- scene / render settings (as saved in the file)
scene.frame_start = 1; scene.frame_end = 250; scene.frame_set(1)
scene.render.engine = 'BLENDER_EEVEE_NEXT'
scene.render.resolution_percentage = 50
scene.render.dither_intensity = 0.0
scene.cycles.use_denoising = False
scene.cycles.samples = 10
scene.cycles.sampling_pattern = 'TABULATED_SOBOL'
scene.cycles.light_sampling_threshold = 0.0
scene.cycles.use_adaptive_sampling = False
scene.cycles.use_light_tree = False
scene.cycles.blur_glossy = 0.0
scene.cycles.pixel_filter_type = 'GAUSSIAN'
scene.cycles.sample_clamp_indirect = 0.0
scene.view_settings.view_transform = 'Standard'
bpy.context.view_layer.update()

# ---- added for rendering (the .blend has no active camera and no usable light): camera, sun
cam_auto = bpy.data.cameras.new('AutoCamera')
cam_auto.lens = 50.0
cam_auto.sensor_width = 36.0
cam_auto.clip_end = 1000.0
ob_auto_camera = bpy.data.objects.new('AutoCamera', cam_auto)
scene.collection.objects.link(ob_auto_camera)
ob_auto_camera.location = (15.043, -17.313, 11.3969)
ob_auto_camera.rotation_euler = (1.09748, -7.21219e-08, 0.694738)
scene.camera = ob_auto_camera
light_auto_sun = bpy.data.lights.new('AutoSun', 'SUN')
light_auto_sun.energy = 3.0
light_auto_sun.angle = 0.0523599
ob_auto_sun = bpy.data.objects.new('AutoSun', light_auto_sun)
scene.collection.objects.link(ob_auto_sun)
ob_auto_sun.rotation_euler = (0.872665, 0.174533, 0.523599)
bpy.context.view_layer.update()
